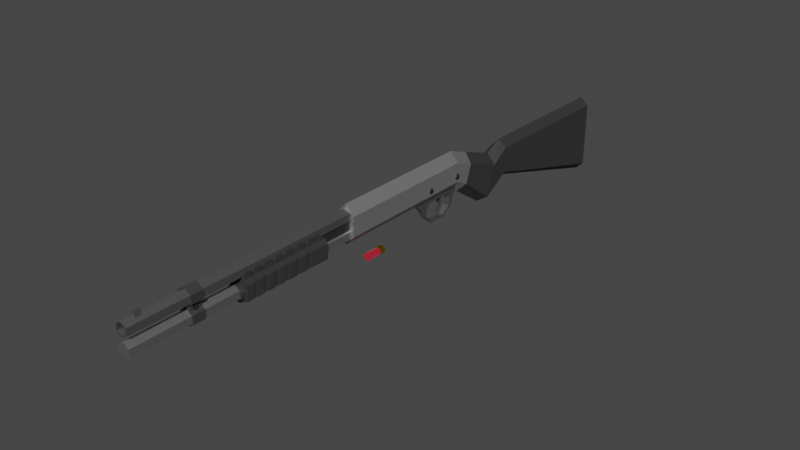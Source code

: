 # Source: shotGun.blend  (saved by Blender 3.5.10; exported with 4.5.12 LTS)
import bpy
from mathutils import Matrix  # noqa: F401  (used for matrix-valued properties, if any)

bpy.ops.wm.read_factory_settings(use_empty=True)
scene = bpy.context.scene
scene.name = 'Scene'

# ---- collections
col_collection = bpy.data.collections.new('Collection'); scene.collection.children.link(col_collection)

# ---- materials (node trees are filled in below, after node groups)
mat_015 = bpy.data.materials.new('Материал.015')
mat_015.use_transparent_shadow = False
mat_021 = bpy.data.materials.new('Материал.021')
mat_021.use_transparent_shadow = False
mat_017 = bpy.data.materials.new('Материал.017')
mat_017.use_transparent_shadow = False
mat_020 = bpy.data.materials.new('Материал.020')
mat_020.use_transparent_shadow = False
mat_019 = bpy.data.materials.new('Материал.019')
mat_019.use_transparent_shadow = False
mat_018 = bpy.data.materials.new('Материал.018')
mat_018.use_transparent_shadow = False
mat_013 = bpy.data.materials.new('Материал.013')
mat_013.use_transparent_shadow = False
mat_010 = bpy.data.materials.new('Материал.010')
mat_010.use_transparent_shadow = False
mat_014 = bpy.data.materials.new('Материал.014')
mat_014.use_transparent_shadow = False
mat_023 = bpy.data.materials.new('Материал.023')
mat_023.use_transparent_shadow = False
mat_022 = bpy.data.materials.new('Материал.022')
mat_022.use_transparent_shadow = False
mat_024 = bpy.data.materials.new('Материал.024')
mat_024.use_transparent_shadow = False
mat_025 = bpy.data.materials.new('Материал.025')
mat_025.use_transparent_shadow = False
mat_016 = bpy.data.materials.new('Материал.016')
mat_016.use_transparent_shadow = False
mat_009 = bpy.data.materials.new('Материал.009')
mat_009.use_transparent_shadow = False
mat_026 = bpy.data.materials.new('Материал.026')
mat_026.use_transparent_shadow = False
mat_027 = bpy.data.materials.new('Материал.027')
mat_027.use_transparent_shadow = False

# ---- material node trees
mat_015.use_nodes = True; mat_015.node_tree.nodes.clear()
_N = mat_015.node_tree.nodes; _L = mat_015.node_tree.links
n0 = _N.new('ShaderNodeBsdfPrincipled'); n0.name = 'Принципиальный BSDF'; n0.location = (10, 300)
n0.distribution = 'GGX'
n0.subsurface_method = 'RANDOM_WALK_SKIN'
n0.inputs[0].default_value = (0.4091, 0.4091, 0.4091, 1.0)
n0.inputs[1].default_value = 1.0
n0.inputs[2].default_value = 0.58
n0.inputs[3].default_value = 1.45
n0.inputs[13].default_value = 0.3182
n0.inputs[27].default_value = (0.0, 0.0, 0.0, 1.0)
n0.inputs[28].default_value = 1.0
n1 = _N.new('ShaderNodeOutputMaterial'); n1.name = 'Вывод материала'; n1.location = (300, 300)
_L.new(n0.outputs[0], n1.inputs[0])
n1.is_active_output = True
mat_021.use_nodes = True; mat_021.node_tree.nodes.clear()
_N = mat_021.node_tree.nodes; _L = mat_021.node_tree.links
n0 = _N.new('ShaderNodeOutputMaterial'); n0.name = 'Вывод материала'; n0.location = (300, 300)
n1 = _N.new('ShaderNodeBsdfPrincipled'); n1.name = 'Принципиальный BSDF'; n1.location = (10, 300)
n1.distribution = 'GGX'
n1.subsurface_method = 'RANDOM_WALK_SKIN'
n1.inputs[0].default_value = (0.1616, 0.1616, 0.1616, 1.0)
n1.inputs[1].default_value = 1.0
n1.inputs[2].default_value = 1.0
n1.inputs[3].default_value = 1.45
n1.inputs[27].default_value = (0.0, 0.0, 0.0, 1.0)
n1.inputs[28].default_value = 1.0
_L.new(n1.outputs[0], n0.inputs[0])
n0.is_active_output = True
mat_017.use_nodes = True; mat_017.node_tree.nodes.clear()
_N = mat_017.node_tree.nodes; _L = mat_017.node_tree.links
n0 = _N.new('ShaderNodeBsdfPrincipled'); n0.name = 'Принципиальный BSDF'; n0.location = (2, 292)
n0.distribution = 'GGX'
n0.subsurface_method = 'RANDOM_WALK_SKIN'
n0.inputs[0].default_value = (0.1274, 0.1274, 0.1274, 1.0)
n0.inputs[1].default_value = 1.0
n0.inputs[2].default_value = 0.7509
n0.inputs[3].default_value = 1.45
n0.inputs[27].default_value = (0.0, 0.0, 0.0, 1.0)
n0.inputs[28].default_value = 1.0
n1 = _N.new('ShaderNodeOutputMaterial'); n1.name = 'Вывод материала'; n1.location = (292, 292)
_L.new(n0.outputs[0], n1.inputs[0])
n1.is_active_output = True
mat_020.use_nodes = True; mat_020.node_tree.nodes.clear()
_N = mat_020.node_tree.nodes; _L = mat_020.node_tree.links
n0 = _N.new('ShaderNodeBsdfPrincipled'); n0.name = 'Принципиальный BSDF'; n0.location = (10, 300)
n0.distribution = 'GGX'
n0.subsurface_method = 'RANDOM_WALK_SKIN'
n0.inputs[0].default_value = (0.1274, 0.1274, 0.1274, 1.0)
n0.inputs[1].default_value = 1.0
n0.inputs[2].default_value = 0.7545
n0.inputs[3].default_value = 1.45
n0.inputs[27].default_value = (0.0, 0.0, 0.0, 1.0)
n0.inputs[28].default_value = 1.0
n1 = _N.new('ShaderNodeOutputMaterial'); n1.name = 'Вывод материала'; n1.location = (300, 300)
_L.new(n0.outputs[0], n1.inputs[0])
n1.is_active_output = True
mat_019.use_nodes = True; mat_019.node_tree.nodes.clear()
_N = mat_019.node_tree.nodes; _L = mat_019.node_tree.links
n0 = _N.new('ShaderNodeBsdfPrincipled'); n0.name = 'Принципиальный BSDF'; n0.location = (10, 300)
n0.distribution = 'GGX'
n0.subsurface_method = 'RANDOM_WALK_SKIN'
n0.inputs[0].default_value = (0.1565, 0.1565, 0.1565, 1.0)
n0.inputs[1].default_value = 1.0
n0.inputs[2].default_value = 0.7545
n0.inputs[3].default_value = 1.45
n0.inputs[27].default_value = (0.0, 0.0, 0.0, 1.0)
n0.inputs[28].default_value = 1.0
n1 = _N.new('ShaderNodeOutputMaterial'); n1.name = 'Вывод материала'; n1.location = (300, 300)
_L.new(n0.outputs[0], n1.inputs[0])
n1.is_active_output = True
mat_018.use_nodes = True; mat_018.node_tree.nodes.clear()
_N = mat_018.node_tree.nodes; _L = mat_018.node_tree.links
n0 = _N.new('ShaderNodeBsdfPrincipled'); n0.name = 'Принципиальный BSDF'; n0.location = (10, 300)
n0.distribution = 'GGX'
n0.subsurface_method = 'RANDOM_WALK_SKIN'
n0.inputs[0].default_value = (0.08813, 0.08813, 0.08813, 1.0)
n0.inputs[1].default_value = 1.0
n0.inputs[2].default_value = 0.7182
n0.inputs[3].default_value = 1.45
n0.inputs[27].default_value = (0.0, 0.0, 0.0, 1.0)
n0.inputs[28].default_value = 1.0
n1 = _N.new('ShaderNodeOutputMaterial'); n1.name = 'Вывод материала'; n1.location = (300, 300)
_L.new(n0.outputs[0], n1.inputs[0])
n1.is_active_output = True
mat_013.use_nodes = True; mat_013.node_tree.nodes.clear()
_N = mat_013.node_tree.nodes; _L = mat_013.node_tree.links
n0 = _N.new('ShaderNodeBsdfPrincipled'); n0.name = 'Принципиальный BSDF'; n0.location = (11, 301)
n0.distribution = 'GGX'
n0.subsurface_method = 'RANDOM_WALK_SKIN'
n0.inputs[0].default_value = (0.5443, 0.5443, 0.5443, 1.0)
n0.inputs[1].default_value = 1.0
n0.inputs[2].default_value = 0.6309
n0.inputs[3].default_value = 1.45
n0.inputs[13].default_value = 0.2927
n0.inputs[27].default_value = (0.0, 0.0, 0.0, 1.0)
n0.inputs[28].default_value = 1.0
n1 = _N.new('ShaderNodeOutputMaterial'); n1.name = 'Вывод материала'; n1.location = (301, 301)
_L.new(n0.outputs[0], n1.inputs[0])
n1.is_active_output = True
mat_010.use_nodes = True; mat_010.node_tree.nodes.clear()
_N = mat_010.node_tree.nodes; _L = mat_010.node_tree.links
n0 = _N.new('ShaderNodeBsdfPrincipled'); n0.name = 'Принципиальный BSDF'; n0.location = (10, 300)
n0.distribution = 'GGX'
n0.subsurface_method = 'RANDOM_WALK_SKIN'
n0.inputs[0].default_value = (0.01484, 0.01484, 0.01484, 1.0)
n0.inputs[2].default_value = 0.7836
n0.inputs[3].default_value = 1.45
n0.inputs[13].default_value = 1.0
n0.inputs[27].default_value = (0.0, 0.0, 0.0, 1.0)
n0.inputs[28].default_value = 1.0
n1 = _N.new('ShaderNodeOutputMaterial'); n1.name = 'Вывод материала'; n1.location = (300, 300)
_L.new(n0.outputs[0], n1.inputs[0])
n1.is_active_output = True
mat_014.use_nodes = True; mat_014.node_tree.nodes.clear()
_N = mat_014.node_tree.nodes; _L = mat_014.node_tree.links
n0 = _N.new('ShaderNodeBsdfPrincipled'); n0.name = 'Принципиальный BSDF'; n0.location = (10, 300)
n0.distribution = 'GGX'
n0.subsurface_method = 'RANDOM_WALK_SKIN'
n0.inputs[0].default_value = (0.3515, 0.3515, 0.3515, 1.0)
n0.inputs[1].default_value = 1.0
n0.inputs[2].default_value = 0.5109
n0.inputs[3].default_value = 1.45
n0.inputs[13].default_value = 0.3545
n0.inputs[27].default_value = (0.0, 0.0, 0.0, 1.0)
n0.inputs[28].default_value = 1.0
n1 = _N.new('ShaderNodeOutputMaterial'); n1.name = 'Вывод материала'; n1.location = (300, 300)
_L.new(n0.outputs[0], n1.inputs[0])
n1.is_active_output = True
mat_023.use_nodes = True; mat_023.node_tree.nodes.clear()
_N = mat_023.node_tree.nodes; _L = mat_023.node_tree.links
n0 = _N.new('ShaderNodeBsdfPrincipled'); n0.name = 'Принципиальный BSDF'; n0.location = (10, 300)
n0.distribution = 'GGX'
n0.subsurface_method = 'RANDOM_WALK_SKIN'
n0.inputs[0].default_value = (0.1089, 0.1089, 0.1089, 1.0)
n0.inputs[1].default_value = 1.0
n0.inputs[3].default_value = 1.45
n0.inputs[27].default_value = (0.0, 0.0, 0.0, 1.0)
n0.inputs[28].default_value = 1.0
n1 = _N.new('ShaderNodeOutputMaterial'); n1.name = 'Вывод материала'; n1.location = (300, 300)
_L.new(n0.outputs[0], n1.inputs[0])
n1.is_active_output = True
mat_022.use_nodes = True; mat_022.node_tree.nodes.clear()
_N = mat_022.node_tree.nodes; _L = mat_022.node_tree.links
n0 = _N.new('ShaderNodeBsdfPrincipled'); n0.name = 'Принципиальный BSDF'; n0.location = (10, 300)
n0.distribution = 'GGX'
n0.subsurface_method = 'RANDOM_WALK_SKIN'
n0.inputs[0].default_value = (0.09219, 0.09219, 0.09219, 1.0)
n0.inputs[1].default_value = 1.0
n0.inputs[3].default_value = 1.45
n0.inputs[27].default_value = (0.0, 0.0, 0.0, 1.0)
n0.inputs[28].default_value = 1.0
n1 = _N.new('ShaderNodeOutputMaterial'); n1.name = 'Вывод материала'; n1.location = (300, 300)
_L.new(n0.outputs[0], n1.inputs[0])
n1.is_active_output = True
mat_024.use_nodes = True; mat_024.node_tree.nodes.clear()
_N = mat_024.node_tree.nodes; _L = mat_024.node_tree.links
n0 = _N.new('ShaderNodeBsdfPrincipled'); n0.name = 'Принципиальный BSDF'; n0.location = (10, 300)
n0.distribution = 'GGX'
n0.subsurface_method = 'RANDOM_WALK_SKIN'
n0.inputs[0].default_value = (0.3505, 0.3505, 0.3505, 1.0)
n0.inputs[1].default_value = 1.0
n0.inputs[3].default_value = 1.45
n0.inputs[13].default_value = 0.5655
n0.inputs[27].default_value = (0.0, 0.0, 0.0, 1.0)
n0.inputs[28].default_value = 1.0
n1 = _N.new('ShaderNodeOutputMaterial'); n1.name = 'Вывод материала'; n1.location = (300, 300)
_L.new(n0.outputs[0], n1.inputs[0])
n1.is_active_output = True
mat_025.use_nodes = True; mat_025.node_tree.nodes.clear()
_N = mat_025.node_tree.nodes; _L = mat_025.node_tree.links
n0 = _N.new('ShaderNodeBsdfPrincipled'); n0.name = 'Принципиальный BSDF'; n0.location = (10, 300)
n0.distribution = 'GGX'
n0.subsurface_method = 'RANDOM_WALK_SKIN'
n0.inputs[0].default_value = (0.1719, 0.1719, 0.1719, 1.0)
n0.inputs[1].default_value = 1.0
n0.inputs[2].default_value = 0.6855
n0.inputs[3].default_value = 1.45
n0.inputs[27].default_value = (0.0, 0.0, 0.0, 1.0)
n0.inputs[28].default_value = 1.0
n1 = _N.new('ShaderNodeOutputMaterial'); n1.name = 'Вывод материала'; n1.location = (300, 300)
_L.new(n0.outputs[0], n1.inputs[0])
n1.is_active_output = True
mat_016.use_nodes = True; mat_016.node_tree.nodes.clear()
_N = mat_016.node_tree.nodes; _L = mat_016.node_tree.links
n0 = _N.new('ShaderNodeBsdfPrincipled'); n0.name = 'Принципиальный BSDF'; n0.location = (10, 300)
n0.distribution = 'GGX'
n0.subsurface_method = 'RANDOM_WALK_SKIN'
n0.inputs[0].default_value = (0.1238, 0.1238, 0.1238, 1.0)
n0.inputs[1].default_value = 1.0
n0.inputs[2].default_value = 0.5873
n0.inputs[3].default_value = 1.45
n0.inputs[27].default_value = (0.0, 0.0, 0.0, 1.0)
n0.inputs[28].default_value = 1.0
n1 = _N.new('ShaderNodeOutputMaterial'); n1.name = 'Вывод материала'; n1.location = (300, 300)
_L.new(n0.outputs[0], n1.inputs[0])
n1.is_active_output = True
mat_009.use_nodes = True; mat_009.node_tree.nodes.clear()
_N = mat_009.node_tree.nodes; _L = mat_009.node_tree.links
n0 = _N.new('ShaderNodeBsdfPrincipled'); n0.name = 'Принципиальный BSDF'; n0.location = (10, 300)
n0.distribution = 'GGX'
n0.subsurface_method = 'RANDOM_WALK_SKIN'
n0.inputs[0].default_value = (0.03077, 0.03077, 0.03077, 1.0)
n0.inputs[2].default_value = 1.0
n0.inputs[3].default_value = 1.45
n0.inputs[27].default_value = (0.0, 0.0, 0.0, 1.0)
n0.inputs[28].default_value = 1.0
n1 = _N.new('ShaderNodeOutputMaterial'); n1.name = 'Вывод материала'; n1.location = (300, 300)
_L.new(n0.outputs[0], n1.inputs[0])
n1.is_active_output = True
mat_026.use_nodes = True; mat_026.node_tree.nodes.clear()
_N = mat_026.node_tree.nodes; _L = mat_026.node_tree.links
n0 = _N.new('ShaderNodeBsdfPrincipled'); n0.name = 'Принципиальный BSDF'; n0.location = (10, 300)
n0.distribution = 'GGX'
n0.subsurface_method = 'RANDOM_WALK_SKIN'
n0.inputs[0].default_value = (0.4636, 0.0, 0.01877, 1.0)
n0.inputs[2].default_value = 1.0
n0.inputs[3].default_value = 1.45
n0.inputs[13].default_value = 0.3182
n0.inputs[24].default_value = 0.2
n0.inputs[27].default_value = (0.0, 0.0, 0.0, 1.0)
n0.inputs[28].default_value = 1.0
n1 = _N.new('ShaderNodeOutputMaterial'); n1.name = 'Вывод материала'; n1.location = (300, 300)
_L.new(n0.outputs[0], n1.inputs[0])
n1.is_active_output = True
mat_027.use_nodes = True; mat_027.node_tree.nodes.clear()
_N = mat_027.node_tree.nodes; _L = mat_027.node_tree.links
n0 = _N.new('ShaderNodeBsdfPrincipled'); n0.name = 'Принципиальный BSDF'; n0.location = (10, 300)
n0.distribution = 'GGX'
n0.subsurface_method = 'RANDOM_WALK_SKIN'
n0.inputs[0].default_value = (0.8, 0.4512, 0.0, 1.0)
n0.inputs[1].default_value = 1.0
n0.inputs[2].default_value = 0.3327
n0.inputs[3].default_value = 1.45
n0.inputs[27].default_value = (0.0, 0.0, 0.0, 1.0)
n0.inputs[28].default_value = 1.0
n1 = _N.new('ShaderNodeOutputMaterial'); n1.name = 'Вывод материала'; n1.location = (300, 300)
_L.new(n0.outputs[0], n1.inputs[0])
n1.is_active_output = True

# ---- world
world_world = bpy.data.worlds.new('World'); scene.world = world_world
world_world.use_nodes = True; world_world.node_tree.nodes.clear()
_N = world_world.node_tree.nodes; _L = world_world.node_tree.links
n0 = _N.new('ShaderNodeOutputWorld'); n0.name = 'World Output'; n0.location = (300, 300)
n1 = _N.new('ShaderNodeBackground'); n1.name = 'Background'; n1.location = (10, 300)
n1.inputs[0].default_value = (0.05088, 0.05088, 0.05088, 1.0)
_L.new(n1.outputs[0], n0.inputs[0])
n0.is_active_output = True
world_world.color = (0.05088, 0.05088, 0.05088)
world_world.use_sun_shadow = False
world_world.sun_shadow_jitter_overblur = 0.0

# ---- meshes
me_003 = bpy.data.meshes.new('Цилиндр.003')
me_003.from_pydata([(0.0, 1.0, -1.0), (0.0, 1.0, 1.0), (0.866, 0.5, -1.0), (0.866, 0.5, 1.0), (0.866, -0.5, -1.0), (0.866, -0.5, 1.0), (0.0, -1.0, -1.0), (0.0, -1.0, 1.0), (-0.866, -0.5, -1.0), (-0.866, -0.5, 1.0), (-0.866, 0.5, -1.0), (-0.866, 0.5, 1.0)], [], [(0, 1, 3, 2), (2, 3, 5, 4), (4, 5, 7, 6), (6, 7, 9, 8), (3, 1, 11, 9, 7, 5), (8, 9, 11, 10), (10, 11, 1, 0), (0, 2, 4, 6, 8, 10)])
_uv = me_003.uv_layers.new(name='UVКарта')
_uv.uv.foreach_set('vector', [1.0, 0.5, 1.0, 1.0, 0.8333, 1.0, 0.8333, 0.5, 0.8333, 0.5, 0.8333, 1.0, 0.6667, 1.0, 0.6667, 0.5, 0.6667, 0.5, 0.6667, 1.0, 0.5, 1.0, 0.5, 0.5, 0.5, 0.5, 0.5, 1.0, 0.3333, 1.0, 0.3333, 0.5, 0.4578, 0.37, 0.25, 0.49, 0.04215, 0.37, 0.04215, 0.13, 0.25, 0.01, 0.4578, 0.13, 0.3333, 0.5, 0.3333, 1.0, 0.1667, 1.0, 0.1667, 0.5, 0.1667, 0.5, 0.1667, 1.0, -8.941e-08, 1.0, -8.941e-08, 0.5, 0.75, 0.49, 0.9578, 0.37, 0.9578, 0.13, 0.75, 0.01, 0.5422, 0.13, 0.5422, 0.37])
me_003.materials.append(mat_015)
me_003.update()
me_008 = bpy.data.meshes.new('Куб.008')
me_008.from_pydata([(-1.0, -1.0, -1.0), (-0.3264, -1.0, 1.0), (-1.0, 1.0, -1.0), (-0.3264, 1.0, 1.0), (1.0, -1.0, -1.0), (0.3209, -1.0, 1.0), (1.0, 1.0, -1.0), (0.3209, 1.0, 1.0)], [], [(0, 1, 3, 2), (2, 3, 7, 6), (6, 7, 5, 4), (4, 5, 1, 0), (2, 6, 4, 0), (7, 3, 1, 5)])
_uv = me_008.uv_layers.new(name='UVКарта')
_uv.uv.foreach_set('vector', [0.375, 0.0, 0.625, 0.0, 0.625, 0.25, 0.375, 0.25, 0.375, 0.25, 0.625, 0.25, 0.625, 0.5, 0.375, 0.5, 0.375, 0.5, 0.625, 0.5, 0.625, 0.75, 0.375, 0.75, 0.375, 0.75, 0.625, 0.75, 0.625, 1.0, 0.375, 1.0, 0.125, 0.5, 0.375, 0.5, 0.375, 0.75, 0.125, 0.75, 0.625, 0.5, 0.875, 0.5, 0.875, 0.75, 0.625, 0.75])
me_008.materials.append(mat_021)
me_008.update()
me_004 = bpy.data.meshes.new('Цилиндр.004')
me_004.from_pydata([(0.0, 1.0, -1.0), (0.0, 1.0, 1.0), (0.866, 0.5, -1.0), (0.866, 0.5, 1.0), (0.866, -0.5, -1.0), (0.866, -0.5, 1.0), (0.0, -1.0, -1.0), (0.0, -1.0, 1.0), (-0.866, -0.5, -1.0), (-0.866, -0.5, 1.0), (-0.866, 0.5, -1.0), (-0.866, 0.5, 1.0)], [], [(0, 1, 3, 2), (2, 3, 5, 4), (4, 5, 7, 6), (6, 7, 9, 8), (3, 1, 11, 9, 7, 5), (8, 9, 11, 10), (10, 11, 1, 0), (0, 2, 4, 6, 8, 10)])
_uv = me_004.uv_layers.new(name='UVКарта')
_uv.uv.foreach_set('vector', [1.0, 0.5, 1.0, 1.0, 0.8333, 1.0, 0.8333, 0.5, 0.8333, 0.5, 0.8333, 1.0, 0.6667, 1.0, 0.6667, 0.5, 0.6667, 0.5, 0.6667, 1.0, 0.5, 1.0, 0.5, 0.5, 0.5, 0.5, 0.5, 1.0, 0.3333, 1.0, 0.3333, 0.5, 0.4578, 0.37, 0.25, 0.49, 0.04215, 0.37, 0.04215, 0.13, 0.25, 0.01, 0.4578, 0.13, 0.3333, 0.5, 0.3333, 1.0, 0.1667, 1.0, 0.1667, 0.5, 0.1667, 0.5, 0.1667, 1.0, -8.941e-08, 1.0, -8.941e-08, 0.5, 0.75, 0.49, 0.9578, 0.37, 0.9578, 0.13, 0.75, 0.01, 0.5422, 0.13, 0.5422, 0.37])
me_004.materials.append(mat_017)
me_004.update()
me_005 = bpy.data.meshes.new('Цилиндр.005')
me_005.from_pydata([(0.0, 1.0, -1.0), (0.0, 1.0, 1.0), (0.866, 0.5, -1.0), (0.866, 0.5, 1.0), (0.866, -0.5, -1.0), (0.866, -0.5, 1.0), (0.0, -1.0, -1.0), (0.0, -1.0, 1.0), (-0.866, -0.5, -1.0), (-0.866, -0.5, 1.0), (-0.866, 0.5, -1.0), (-0.866, 0.5, 1.0)], [], [(0, 1, 3, 2), (2, 3, 5, 4), (4, 5, 7, 6), (6, 7, 9, 8), (3, 1, 11, 9, 7, 5), (8, 9, 11, 10), (10, 11, 1, 0), (0, 2, 4, 6, 8, 10)])
_uv = me_005.uv_layers.new(name='UVКарта')
_uv.uv.foreach_set('vector', [1.0, 0.5, 1.0, 1.0, 0.8333, 1.0, 0.8333, 0.5, 0.8333, 0.5, 0.8333, 1.0, 0.6667, 1.0, 0.6667, 0.5, 0.6667, 0.5, 0.6667, 1.0, 0.5, 1.0, 0.5, 0.5, 0.5, 0.5, 0.5, 1.0, 0.3333, 1.0, 0.3333, 0.5, 0.4578, 0.37, 0.25, 0.49, 0.04215, 0.37, 0.04215, 0.13, 0.25, 0.01, 0.4578, 0.13, 0.3333, 0.5, 0.3333, 1.0, 0.1667, 1.0, 0.1667, 0.5, 0.1667, 0.5, 0.1667, 1.0, -8.941e-08, 1.0, -8.941e-08, 0.5, 0.75, 0.49, 0.9578, 0.37, 0.9578, 0.13, 0.75, 0.01, 0.5422, 0.13, 0.5422, 0.37])
me_005.materials.append(mat_020)
me_005.update()
me_009 = bpy.data.meshes.new('Куб.009')
me_009.from_pydata([(-1.0, -1.0, -1.0), (-1.0, -1.0, 1.0), (-1.0, 1.0, -1.0), (-1.0, 1.0, 1.0), (1.0, -1.0, -1.0), (1.0, -1.0, 1.0), (1.0, 1.0, -1.0), (1.0, 1.0, 1.0)], [], [(0, 1, 3, 2), (2, 3, 7, 6), (6, 7, 5, 4), (4, 5, 1, 0), (2, 6, 4, 0), (7, 3, 1, 5)])
_uv = me_009.uv_layers.new(name='UVКарта')
_uv.uv.foreach_set('vector', [0.375, 0.0, 0.625, 0.0, 0.625, 0.25, 0.375, 0.25, 0.375, 0.25, 0.625, 0.25, 0.625, 0.5, 0.375, 0.5, 0.375, 0.5, 0.625, 0.5, 0.625, 0.75, 0.375, 0.75, 0.375, 0.75, 0.625, 0.75, 0.625, 1.0, 0.375, 1.0, 0.125, 0.5, 0.375, 0.5, 0.375, 0.75, 0.125, 0.75, 0.625, 0.5, 0.875, 0.5, 0.875, 0.75, 0.625, 0.75])
me_009.materials.append(mat_019)
me_009.update()
me_006 = bpy.data.meshes.new('Цилиндр.006')
me_006.from_pydata([(0.0, 1.0, -1.0), (0.0, 1.0, 1.0), (0.866, 0.5, -1.0), (0.866, 0.5, 1.0), (0.866, -0.5, -1.0), (0.866, -0.5, 1.0), (0.0, -1.0, -1.0), (0.0, -1.0, 1.0), (-0.866, -0.5, -1.0), (-0.866, -0.5, 1.0), (-0.866, 0.5, -1.0), (-0.866, 0.5, 1.0)], [], [(0, 1, 3, 2), (2, 3, 5, 4), (4, 5, 7, 6), (6, 7, 9, 8), (3, 1, 11, 9, 7, 5), (8, 9, 11, 10), (10, 11, 1, 0), (0, 2, 4, 6, 8, 10)])
_uv = me_006.uv_layers.new(name='UVКарта')
_uv.uv.foreach_set('vector', [1.0, 0.5, 1.0, 1.0, 0.8333, 1.0, 0.8333, 0.5, 0.8333, 0.5, 0.8333, 1.0, 0.6667, 1.0, 0.6667, 0.5, 0.6667, 0.5, 0.6667, 1.0, 0.5, 1.0, 0.5, 0.5, 0.5, 0.5, 0.5, 1.0, 0.3333, 1.0, 0.3333, 0.5, 0.4578, 0.37, 0.25, 0.49, 0.04215, 0.37, 0.04215, 0.13, 0.25, 0.01, 0.4578, 0.13, 0.3333, 0.5, 0.3333, 1.0, 0.1667, 1.0, 0.1667, 0.5, 0.1667, 0.5, 0.1667, 1.0, -8.941e-08, 1.0, -8.941e-08, 0.5, 0.75, 0.49, 0.9578, 0.37, 0.9578, 0.13, 0.75, 0.01, 0.5422, 0.13, 0.5422, 0.37])
me_006.materials.append(mat_018)
me_006.update()
me_007 = bpy.data.meshes.new('Цилиндр.007')
me_007.from_pydata([(3.919e-07, 0.531, -1.109), (0.0, 1.0, 1.0), (0.866, 0.0668, -1.069), (0.866, 0.5, 1.0), (0.866, -0.8615, -0.9899), (0.866, -0.5, 1.0), (3.919e-07, -1.326, -0.9503), (0.0, -1.0, 1.0), (-0.866, -0.8615, -0.9899), (-0.866, -0.5, 1.0), (-0.866, 0.0668, -1.069), (-0.866, 0.5, 1.0), (0.0, 1.0, -0.8115), (0.866, 0.5, -0.8115), (0.866, -0.5, -0.8115), (0.0, -1.0, -0.8115), (-0.866, -0.5, -0.8115), (-0.866, 0.5, -0.8115), (0.0, 1.0, 0.3596), (0.866, 0.5, 0.3596), (0.866, -0.5, 0.3596), (0.0, -1.0, 0.3596), (-0.866, -0.5, 0.3596), (-0.866, 0.5, 0.3596), (0.0, 1.0, 0.9232), (0.866, 0.5, 0.9232), (0.866, -0.5, 0.9232), (0.0, -1.0, 0.9232), (-0.866, -0.5, 0.9232), (-0.866, 0.5, 0.9232), (-0.866, -0.2297, -1.03), (-0.866, 0.1676, 1.0), (-0.866, 0.1676, -0.8115), (-0.866, 0.1676, 0.3596), (-0.866, 0.1676, 0.9232), (-0.433, 0.2989, -1.089), (-0.433, 0.75, 1.0), (-0.433, 0.75, -0.8115), (-0.433, 0.75, 0.3596), (-0.433, 0.75, 0.9232), (-0.7117, 0.4749, 0.9232), (-0.7117, 0.4749, 0.3596), (-0.7117, 0.1425, 0.3596), (-0.7117, 0.1425, 0.9232), (-0.2787, 0.7249, 0.3596), (-0.2787, 0.7249, 0.9232)], [], [(24, 1, 3, 25), (25, 3, 5, 26), (26, 5, 7, 27), (27, 7, 9, 28), (3, 1, 36, 11, 31, 9, 7, 5), (34, 31, 11, 29), (39, 36, 1, 24), (0, 2, 4, 6, 8, 30, 10, 35), (35, 37, 12, 0), (30, 32, 17, 10), (6, 15, 16, 8), (4, 14, 15, 6), (2, 13, 14, 4), (0, 12, 13, 2), (37, 38, 18, 12), (32, 33, 23, 17), (15, 21, 22, 16), (14, 20, 21, 15), (13, 19, 20, 14), (12, 18, 19, 13), (38, 39, 24, 18), (33, 34, 43, 42), (21, 27, 28, 22), (20, 26, 27, 21), (19, 25, 26, 20), (18, 24, 25, 19), (22, 28, 34, 33), (16, 22, 33, 32), (8, 16, 32, 30), (28, 9, 31, 34), (23, 33, 42, 41), (17, 23, 38, 37), (10, 17, 37, 35), (29, 11, 36, 39), (42, 43, 40, 41), (41, 40, 45, 44), (39, 38, 44, 45), (38, 23, 41, 44), (34, 29, 40, 43), (29, 39, 45, 40)])
_uv = me_007.uv_layers.new(name='UVКарта')
_uv.uv.foreach_set('vector', [1.0, 0.9375, 1.0, 1.0, 0.8333, 1.0, 0.8333, 0.9375, 0.8333, 0.9375, 0.8333, 1.0, 0.6667, 1.0, 0.6667, 0.9375, 0.6667, 0.9375, 0.6667, 1.0, 0.5, 1.0, 0.5, 0.9375, 0.5, 0.9375, 0.5, 1.0, 0.3333, 1.0, 0.3333, 0.9375, 0.4578, 0.37, 0.25, 0.49, 0.1461, 0.43, 0.04215, 0.37, 0.04215, 0.25, 0.04215, 0.13, 0.25, 0.01, 0.4578, 0.13, 0.25, 0.9375, 0.25, 1.0, 0.1667, 1.0, 0.1667, 0.9375, 0.08333, 0.9375, 0.08333, 1.0, -8.941e-08, 1.0, -8.941e-08, 0.9375, 0.75, 0.49, 0.9578, 0.37, 0.9578, 0.13, 0.75, 0.01, 0.5422, 0.13, 0.5422, 0.25, 0.5422, 0.37, 0.6461, 0.43, 0.08333, 0.5, 0.08333, 0.75, -8.941e-08, 0.75, -8.941e-08, 0.5, 0.25, 0.5, 0.25, 0.75, 0.1667, 0.75, 0.1667, 0.5, 0.5, 0.5, 0.5, 0.75, 0.3333, 0.75, 0.3333, 0.5, 0.6667, 0.5, 0.6667, 0.75, 0.5, 0.75, 0.5, 0.5, 0.8333, 0.5, 0.8333, 0.75, 0.6667, 0.75, 0.6667, 0.5, 1.0, 0.5, 1.0, 0.75, 0.8333, 0.75, 0.8333, 0.5, 0.08333, 0.75, 0.08333, 0.875, -8.941e-08, 0.875, -8.941e-08, 0.75, 0.25, 0.75, 0.25, 0.875, 0.1667, 0.875, 0.1667, 0.75, 0.5, 0.75, 0.5, 0.875, 0.3333, 0.875, 0.3333, 0.75, 0.6667, 0.75, 0.6667, 0.875, 0.5, 0.875, 0.5, 0.75, 0.8333, 0.75, 0.8333, 0.875, 0.6667, 0.875, 0.6667, 0.75, 1.0, 0.75, 1.0, 0.875, 0.8333, 0.875, 0.8333, 0.75, 0.08333, 0.875, 0.08333, 0.9375, -8.941e-08, 0.9375, -8.941e-08, 0.875, 0.25, 0.875, 0.25, 0.9375, 0.25, 0.9375, 0.25, 0.875, 0.5, 0.875, 0.5, 0.9375, 0.3333, 0.9375, 0.3333, 0.875, 0.6667, 0.875, 0.6667, 0.9375, 0.5, 0.9375, 0.5, 0.875, 0.8333, 0.875, 0.8333, 0.9375, 0.6667, 0.9375, 0.6667, 0.875, 1.0, 0.875, 1.0, 0.9375, 0.8333, 0.9375, 0.8333, 0.875, 0.3333, 0.875, 0.3333, 0.9375, 0.25, 0.9375, 0.25, 0.875, 0.3333, 0.75, 0.3333, 0.875, 0.25, 0.875, 0.25, 0.75, 0.3333, 0.5, 0.3333, 0.75, 0.25, 0.75, 0.25, 0.5, 0.3333, 0.9375, 0.3333, 1.0, 0.25, 1.0, 0.25, 0.9375, 0.1667, 0.875, 0.25, 0.875, 0.25, 0.875, 0.1667, 0.875, 0.1667, 0.75, 0.1667, 0.875, 0.08333, 0.875, 0.08333, 0.75, 0.1667, 0.5, 0.1667, 0.75, 0.08333, 0.75, 0.08333, 0.5, 0.1667, 0.9375, 0.1667, 1.0, 0.08333, 1.0, 0.08333, 0.9375, 0.25, 0.875, 0.25, 0.9375, 0.1667, 0.9375, 0.1667, 0.875, 0.1667, 0.875, 0.1667, 0.9375, 0.08333, 0.9375, 0.08333, 0.875, 0.08333, 0.9375, 0.08333, 0.875, 0.08333, 0.875, 0.08333, 0.9375, 0.08333, 0.875, 0.1667, 0.875, 0.1667, 0.875, 0.08333, 0.875, 0.25, 0.9375, 0.1667, 0.9375, 0.1667, 0.9375, 0.25, 0.9375, 0.1667, 0.9375, 0.08333, 0.9375, 0.08333, 0.9375, 0.1667, 0.9375])
me_007.materials.append(mat_013)
me_007.update()
me_008_1 = bpy.data.meshes.new('Цилиндр.008')
me_008_1.from_pydata([(-6.903e-08, 1.86, -1.202), (1.397e-07, 3.34, 1.0), (1.038, 1.513, -1.172), (0.8121, 2.962, 1.0), (1.038, -0.06213, -1.048), (0.8121, -0.5568, 1.0), (-6.95e-07, -0.5173, -1.019), (5.37e-07, -0.9475, 1.0), (-1.038, 0.1328, -1.113), (-0.8121, -0.5568, 1.0), (-1.038, 1.284, -1.172), (-0.8121, 2.962, 1.0), (0.0, 1.0, -0.8115), (0.866, 0.7284, -0.8115), (0.866, -0.6206, -0.8115), (0.0, -1.0, -0.8115), (-0.866, -0.5, -0.8115), (-0.866, 0.5, -0.8115), (-2.351e-06, 0.6818, -1.598), (0.8623, 0.2151, -1.558), (0.8623, -0.7097, -1.479), (-1.443e-06, -1.179, -1.441), (-0.8623, -0.708, -1.479), (-0.8623, 0.2188, -1.558)], [], [(12, 1, 3, 13), (13, 3, 5, 14), (14, 5, 7, 15), (15, 7, 9, 16), (3, 1, 11, 9, 7, 5), (16, 9, 11, 17), (17, 11, 1, 12), (0, 2, 19, 18), (10, 17, 12, 0), (8, 16, 17, 10), (6, 15, 16, 8), (4, 14, 15, 6), (2, 13, 14, 4), (0, 12, 13, 2), (18, 19, 20, 21, 22, 23), (4, 6, 21, 20), (10, 0, 18, 23), (6, 8, 22, 21), (2, 4, 20, 19), (8, 10, 23, 22)])
_uv = me_008_1.uv_layers.new(name='UVКарта')
_uv.uv.foreach_set('vector', [1.0, 0.75, 1.0, 1.0, 0.8333, 1.0, 0.8333, 0.75, 0.8333, 0.75, 0.8333, 1.0, 0.6667, 1.0, 0.6667, 0.75, 0.6667, 0.75, 0.6667, 1.0, 0.5, 1.0, 0.5, 0.75, 0.5, 0.75, 0.5, 1.0, 0.3333, 1.0, 0.3333, 0.75, 0.4578, 0.37, 0.25, 0.49, 0.04215, 0.37, 0.04215, 0.13, 0.25, 0.01, 0.4578, 0.13, 0.3333, 0.75, 0.3333, 1.0, 0.1667, 1.0, 0.1667, 0.75, 0.1667, 0.75, 0.1667, 1.0, -8.941e-08, 1.0, -8.941e-08, 0.75, 1.0, 0.5, 0.8333, 0.5, 0.8333, 0.5, 1.0, 0.5, 0.1667, 0.5, 0.1667, 0.75, -8.941e-08, 0.75, -8.941e-08, 0.5, 0.3333, 0.5, 0.3333, 0.75, 0.1667, 0.75, 0.1667, 0.5, 0.5, 0.5, 0.5, 0.75, 0.3333, 0.75, 0.3333, 0.5, 0.6667, 0.5, 0.6667, 0.75, 0.5, 0.75, 0.5, 0.5, 0.8333, 0.5, 0.8333, 0.75, 0.6667, 0.75, 0.6667, 0.5, 1.0, 0.5, 1.0, 0.75, 0.8333, 0.75, 0.8333, 0.5, 0.75, 0.49, 0.9578, 0.37, 0.9578, 0.13, 0.75, 0.01, 0.5422, 0.13, 0.5422, 0.37, 0.6667, 0.5, 0.5, 0.5, 0.5, 0.5, 0.6667, 0.5, 0.1667, 0.5, -8.941e-08, 0.5, -8.941e-08, 0.5, 0.1667, 0.5, 0.5, 0.5, 0.3333, 0.5, 0.3333, 0.5, 0.5, 0.5, 0.8333, 0.5, 0.6667, 0.5, 0.6667, 0.5, 0.8333, 0.5, 0.3333, 0.5, 0.1667, 0.5, 0.1667, 0.5, 0.3333, 0.5])
me_008_1.materials.append(mat_010)
me_008_1.update()
me_009_1 = bpy.data.meshes.new('Цилиндр.009')
me_009_1.from_pydata([(0.0, 1.0, -1.0), (0.0, 0.7182, 1.0), (0.866, 0.5, -1.0), (0.622, 0.3591, 1.0), (0.866, -0.5, -1.0), (0.622, -0.3591, 1.0), (0.0, -1.0, -1.0), (0.0, -0.7182, 1.0), (-0.866, -0.5, -1.0), (-0.622, -0.3591, 1.0), (-0.866, 0.5, -1.0), (-0.622, 0.3591, 1.0), (0.866, 0.5, 1.0), (0.0, 1.0, 1.0), (0.866, -0.5, 1.0), (0.0, -1.0, 1.0), (-0.866, -0.5, 1.0), (-0.866, 0.5, 1.0), (0.622, 0.3591, 0.8026), (0.0, 0.7182, 0.8026), (0.622, -0.3591, 0.8026), (0.0, -0.7182, 0.8026), (-0.622, -0.3591, 0.8026), (-0.622, 0.3591, 0.8026)], [], [(0, 13, 12, 2), (2, 12, 14, 4), (4, 14, 15, 6), (6, 15, 16, 8), (11, 9, 22, 23), (8, 16, 17, 10), (10, 17, 13, 0), (0, 2, 4, 6, 8, 10), (1, 3, 12, 13), (3, 5, 14, 12), (5, 7, 15, 14), (7, 9, 16, 15), (9, 11, 17, 16), (11, 1, 13, 17), (18, 19, 23, 22, 21, 20), (7, 5, 20, 21), (3, 1, 19, 18), (1, 11, 23, 19), (9, 7, 21, 22), (5, 3, 18, 20)])
_uv = me_009_1.uv_layers.new(name='UVКарта')
_uv.uv.foreach_set('vector', [1.0, 0.5, 1.0, 1.0, 0.8333, 1.0, 0.8333, 0.5, 0.8333, 0.5, 0.8333, 1.0, 0.6667, 1.0, 0.6667, 0.5, 0.6667, 0.5, 0.6667, 1.0, 0.5, 1.0, 0.5, 0.5, 0.5, 0.5, 0.5, 1.0, 0.3333, 1.0, 0.3333, 0.5, 0.1007, 0.3362, 0.1007, 0.1638, 0.1007, 0.1638, 0.1007, 0.3362, 0.3333, 0.5, 0.3333, 1.0, 0.1667, 1.0, 0.1667, 0.5, 0.1667, 0.5, 0.1667, 1.0, -8.941e-08, 1.0, -8.941e-08, 0.5, 0.75, 0.49, 0.9578, 0.37, 0.9578, 0.13, 0.75, 0.01, 0.5422, 0.13, 0.5422, 0.37, 0.25, 0.4224, 0.3993, 0.3362, 0.4578, 0.37, 0.25, 0.49, 0.3993, 0.3362, 0.3993, 0.1638, 0.4578, 0.13, 0.4578, 0.37, 0.3993, 0.1638, 0.25, 0.07764, 0.25, 0.01, 0.4578, 0.13, 0.25, 0.07764, 0.1007, 0.1638, 0.04215, 0.13, 0.25, 0.01, 0.1007, 0.1638, 0.1007, 0.3362, 0.04215, 0.37, 0.04215, 0.13, 0.1007, 0.3362, 0.25, 0.4224, 0.25, 0.49, 0.04215, 0.37, 0.3993, 0.3362, 0.25, 0.4224, 0.1007, 0.3362, 0.1007, 0.1638, 0.25, 0.07764, 0.3993, 0.1638, 0.25, 0.07764, 0.3993, 0.1638, 0.3993, 0.1638, 0.25, 0.07764, 0.3993, 0.3362, 0.25, 0.4224, 0.25, 0.4224, 0.3993, 0.3362, 0.25, 0.4224, 0.1007, 0.3362, 0.1007, 0.3362, 0.25, 0.4224, 0.1007, 0.1638, 0.25, 0.07764, 0.25, 0.07764, 0.1007, 0.1638, 0.3993, 0.1638, 0.3993, 0.3362, 0.3993, 0.3362, 0.3993, 0.1638])
me_009_1.materials.append(mat_014)
me_009_1.update()
me_010 = bpy.data.meshes.new('Цилиндр.010')
me_010.from_pydata([(0.0, 1.0, -1.0), (0.0, 1.0, 1.0), (0.866, 0.5, -1.0), (0.866, 0.5, 1.0), (0.866, -0.5, -1.0), (0.866, -0.5, 1.0), (0.0, -1.0, -1.0), (0.0, -1.0, 1.0), (-0.866, -0.5, -1.0), (-0.866, -0.5, 1.0), (-0.866, 0.5, -1.0), (-0.866, 0.5, 1.0)], [], [(0, 1, 3, 2), (2, 3, 5, 4), (4, 5, 7, 6), (6, 7, 9, 8), (3, 1, 11, 9, 7, 5), (8, 9, 11, 10), (10, 11, 1, 0), (0, 2, 4, 6, 8, 10)])
_uv = me_010.uv_layers.new(name='UVКарта')
_uv.uv.foreach_set('vector', [1.0, 0.5, 1.0, 1.0, 0.8333, 1.0, 0.8333, 0.5, 0.8333, 0.5, 0.8333, 1.0, 0.6667, 1.0, 0.6667, 0.5, 0.6667, 0.5, 0.6667, 1.0, 0.5, 1.0, 0.5, 0.5, 0.5, 0.5, 0.5, 1.0, 0.3333, 1.0, 0.3333, 0.5, 0.4578, 0.37, 0.25, 0.49, 0.04215, 0.37, 0.04215, 0.13, 0.25, 0.01, 0.4578, 0.13, 0.3333, 0.5, 0.3333, 1.0, 0.1667, 1.0, 0.1667, 0.5, 0.1667, 0.5, 0.1667, 1.0, -8.941e-08, 1.0, -8.941e-08, 0.5, 0.75, 0.49, 0.9578, 0.37, 0.9578, 0.13, 0.75, 0.01, 0.5422, 0.13, 0.5422, 0.37])
me_010.materials.append(mat_023)
me_010.update()
me_011 = bpy.data.meshes.new('Цилиндр.011')
me_011.from_pydata([(0.0, 1.0, -1.0), (0.0, 1.0, 1.0), (0.866, 0.5, -1.0), (0.866, 0.5, 1.0), (0.866, -0.5, -1.0), (0.866, -0.5, 1.0), (0.0, -1.0, -1.0), (0.0, -1.0, 1.0), (-0.866, -0.5, -1.0), (-0.866, -0.5, 1.0), (-0.866, 0.5, -1.0), (-0.866, 0.5, 1.0)], [], [(0, 1, 3, 2), (2, 3, 5, 4), (4, 5, 7, 6), (6, 7, 9, 8), (3, 1, 11, 9, 7, 5), (8, 9, 11, 10), (10, 11, 1, 0), (0, 2, 4, 6, 8, 10)])
_uv = me_011.uv_layers.new(name='UVКарта')
_uv.uv.foreach_set('vector', [1.0, 0.5, 1.0, 1.0, 0.8333, 1.0, 0.8333, 0.5, 0.8333, 0.5, 0.8333, 1.0, 0.6667, 1.0, 0.6667, 0.5, 0.6667, 0.5, 0.6667, 1.0, 0.5, 1.0, 0.5, 0.5, 0.5, 0.5, 0.5, 1.0, 0.3333, 1.0, 0.3333, 0.5, 0.4578, 0.37, 0.25, 0.49, 0.04215, 0.37, 0.04215, 0.13, 0.25, 0.01, 0.4578, 0.13, 0.3333, 0.5, 0.3333, 1.0, 0.1667, 1.0, 0.1667, 0.5, 0.1667, 0.5, 0.1667, 1.0, -8.941e-08, 1.0, -8.941e-08, 0.5, 0.75, 0.49, 0.9578, 0.37, 0.9578, 0.13, 0.75, 0.01, 0.5422, 0.13, 0.5422, 0.37])
me_011.materials.append(mat_022)
me_011.update()
me_010_1 = bpy.data.meshes.new('Куб.010')
me_010_1.from_pydata([(-0.8346, 0.01495, -0.5169), (-1.0, 0.6821, 1.0), (-0.8346, 0.07444, -0.6183), (-1.0, 1.0, 1.0), (0.8346, 0.01495, -0.5169), (1.0, 0.6821, 1.0), (0.8346, 0.07444, -0.6183), (1.0, 1.0, 1.0), (-1.0, 0.4261, 0.5227), (-1.0, 0.8831, 0.5227), (1.0, 0.8831, 0.5227), (1.0, 0.4261, 0.5227), (-1.0, -1.697, 0.5227), (-1.0, -1.697, 1.0), (1.0, -1.697, 1.0), (1.0, -1.697, 0.5227), (-1.0, 0.6761, 0.1921), (1.0, 0.6761, 0.1946), (1.0, 0.4931, 0.2517), (-1.0, 0.4931, 0.2542), (-1.0, 0.5605, -0.2012), (1.0, 0.5605, -0.2012), (1.0, 0.4237, -0.1706), (-1.0, 0.4237, -0.1706), (-0.8346, -0.8053, -0.6045), (-0.8346, -0.8245, -0.504), (0.8346, -0.8053, -0.6045), (0.8346, -0.8245, -0.504), (-0.8346, -1.277, -0.1347), (-0.8346, -1.177, -0.1108), (0.8346, -1.277, -0.1347), (0.8346, -1.177, -0.1108), (-1.034, -1.444, 0.2188), (-1.034, -1.176, 0.218), (1.006, -1.444, 0.2188), (1.006, -1.176, 0.218), (-1.008, -1.977, 0.7763), (-1.008, -0.866, 0.7757), (1.008, -1.977, 0.7763), (1.008, -0.866, 0.7757)], [], [(8, 1, 3, 9), (9, 3, 7, 10), (10, 7, 5, 11), (8, 11, 15, 12), (0, 2, 24, 25), (7, 3, 1, 5), (18, 11, 8, 19), (17, 10, 11, 18), (16, 9, 10, 17), (19, 8, 9, 16), (15, 14, 13, 12), (1, 8, 12, 13), (11, 5, 14, 15), (5, 1, 13, 14), (23, 19, 16, 20), (20, 16, 17, 21), (21, 17, 18, 22), (22, 18, 19, 23), (4, 22, 23, 0), (6, 21, 22, 4), (2, 20, 21, 6), (0, 23, 20, 2), (25, 24, 28, 29), (6, 4, 27, 26), (4, 0, 25, 27), (2, 6, 26, 24), (31, 29, 33, 35), (27, 25, 29, 31), (24, 26, 30, 28), (26, 27, 31, 30), (34, 35, 39, 38), (28, 30, 34, 32), (30, 31, 35, 34), (29, 28, 32, 33), (36, 38, 39, 37), (33, 32, 36, 37), (35, 33, 37, 39), (32, 34, 38, 36)])
_uv = me_010_1.uv_layers.new(name='UVКарта')
_uv.uv.foreach_set('vector', [0.5, 0.0, 0.625, 0.0, 0.625, 0.25, 0.5, 0.25, 0.5, 0.25, 0.625, 0.25, 0.625, 0.5, 0.5, 0.5, 0.5, 0.5, 0.625, 0.5, 0.625, 0.75, 0.5, 0.75, 0.5, 1.0, 0.5, 0.75, 0.5, 0.75, 0.5, 1.0, 0.375, 0.0, 0.375, 0.25, 0.375, 0.25, 0.375, 0.0, 0.625, 0.5, 0.875, 0.5, 0.875, 0.75, 0.625, 0.75, 0.4375, 0.75, 0.5, 0.75, 0.5, 1.0, 0.4375, 1.0, 0.4375, 0.5, 0.5, 0.5, 0.5, 0.75, 0.4375, 0.75, 0.4375, 0.25, 0.5, 0.25, 0.5, 0.5, 0.4375, 0.5, 0.4375, 0.0, 0.5, 0.0, 0.5, 0.25, 0.4375, 0.25, 0.5, 0.75, 0.625, 0.75, 0.625, 1.0, 0.5, 1.0, 0.625, 0.0, 0.5, 0.0, 0.5, 0.0, 0.625, 0.0, 0.5, 0.75, 0.625, 0.75, 0.625, 0.75, 0.5, 0.75, 0.625, 0.75, 0.875, 0.75, 0.875, 0.75, 0.625, 0.75, 0.4062, 0.0, 0.4375, 0.0, 0.4375, 0.25, 0.4062, 0.25, 0.4062, 0.25, 0.4375, 0.25, 0.4375, 0.5, 0.4062, 0.5, 0.4062, 0.5, 0.4375, 0.5, 0.4375, 0.75, 0.4062, 0.75, 0.4062, 0.75, 0.4375, 0.75, 0.4375, 1.0, 0.4062, 1.0, 0.375, 0.75, 0.4062, 0.75, 0.4062, 1.0, 0.375, 1.0, 0.375, 0.5, 0.4062, 0.5, 0.4062, 0.75, 0.375, 0.75, 0.375, 0.25, 0.4062, 0.25, 0.4062, 0.5, 0.375, 0.5, 0.375, 0.0, 0.4062, 0.0, 0.4062, 0.25, 0.375, 0.25, 0.375, 0.0, 0.375, 0.25, 0.375, 0.25, 0.375, 0.0, 0.375, 0.5, 0.375, 0.75, 0.375, 0.75, 0.375, 0.5, 0.375, 0.75, 0.375, 1.0, 0.375, 1.0, 0.375, 0.75, 0.375, 0.25, 0.375, 0.5, 0.375, 0.5, 0.375, 0.25, 0.375, 0.75, 0.375, 1.0, 0.375, 1.0, 0.375, 0.75, 0.375, 0.75, 0.375, 1.0, 0.375, 1.0, 0.375, 0.75, 0.375, 0.25, 0.375, 0.5, 0.375, 0.5, 0.375, 0.25, 0.375, 0.5, 0.375, 0.75, 0.375, 0.75, 0.375, 0.5, 0.375, 0.5, 0.375, 0.75, 0.375, 0.75, 0.375, 0.5, 0.375, 0.25, 0.375, 0.5, 0.375, 0.5, 0.375, 0.25, 0.375, 0.5, 0.375, 0.75, 0.375, 0.75, 0.375, 0.5, 0.375, 0.0, 0.375, 0.25, 0.375, 0.25, 0.375, 0.0, 0.125, 0.5, 0.375, 0.5, 0.375, 0.75, 0.125, 0.75, 0.375, 0.0, 0.375, 0.25, 0.375, 0.25, 0.375, 0.0, 0.375, 0.75, 0.375, 1.0, 0.375, 1.0, 0.375, 0.75, 0.375, 0.25, 0.375, 0.5, 0.375, 0.5, 0.375, 0.25])
me_010_1.materials.append(mat_024)
me_010_1.update()
me_011_1 = bpy.data.meshes.new('Куб.011')
me_011_1.from_pydata([(-1.0, -3.165, -0.976), (-1.0, -1.0, 1.0), (-1.0, -2.233, -0.9642), (-1.0, 1.0, 1.0), (1.0, -3.165, -0.976), (1.0, -1.0, 1.0), (1.0, -2.233, -0.9642), (1.0, 1.0, 1.0), (-1.0, -1.0, 0.0), (-1.0, 1.0, 0.0), (1.0, 1.0, 0.0), (1.0, -1.0, 0.0)], [], [(8, 1, 3, 9), (9, 3, 7, 10), (10, 7, 5, 11), (11, 5, 1, 8), (2, 6, 4, 0), (7, 3, 1, 5), (4, 11, 8, 0), (6, 10, 11, 4), (2, 9, 10, 6), (0, 8, 9, 2)])
_uv = me_011_1.uv_layers.new(name='UVКарта')
_uv.uv.foreach_set('vector', [0.5, 0.0, 0.625, 0.0, 0.625, 0.25, 0.5, 0.25, 0.5, 0.25, 0.625, 0.25, 0.625, 0.5, 0.5, 0.5, 0.5, 0.5, 0.625, 0.5, 0.625, 0.75, 0.5, 0.75, 0.5, 0.75, 0.625, 0.75, 0.625, 1.0, 0.5, 1.0, 0.125, 0.5, 0.375, 0.5, 0.375, 0.75, 0.125, 0.75, 0.625, 0.5, 0.875, 0.5, 0.875, 0.75, 0.625, 0.75, 0.375, 0.75, 0.5, 0.75, 0.5, 1.0, 0.375, 1.0, 0.375, 0.5, 0.5, 0.5, 0.5, 0.75, 0.375, 0.75, 0.375, 0.25, 0.5, 0.25, 0.5, 0.5, 0.375, 0.5, 0.375, 0.0, 0.5, 0.0, 0.5, 0.25, 0.375, 0.25])
me_011_1.materials.append(mat_025)
me_011_1.update()
me_012 = bpy.data.meshes.new('Куб.012')
me_012.from_pydata([(-1.0, -1.0, -1.0), (-1.0, -1.0, 1.0), (-1.0, 1.0, -1.0), (-1.0, 1.0, 1.0), (1.0, -1.0, -1.0), (1.0, -1.0, 1.0), (1.0, 1.0, -1.0), (1.0, 1.0, 1.0)], [], [(0, 1, 3, 2), (2, 3, 7, 6), (6, 7, 5, 4), (4, 5, 1, 0), (2, 6, 4, 0), (7, 3, 1, 5)])
_uv = me_012.uv_layers.new(name='UVКарта')
_uv.uv.foreach_set('vector', [0.375, 0.0, 0.625, 0.0, 0.625, 0.25, 0.375, 0.25, 0.375, 0.25, 0.625, 0.25, 0.625, 0.5, 0.375, 0.5, 0.375, 0.5, 0.625, 0.5, 0.625, 0.75, 0.375, 0.75, 0.375, 0.75, 0.625, 0.75, 0.625, 1.0, 0.375, 1.0, 0.125, 0.5, 0.375, 0.5, 0.375, 0.75, 0.125, 0.75, 0.625, 0.5, 0.875, 0.5, 0.875, 0.75, 0.625, 0.75])
me_012.materials.append(mat_016)
me_012.update()
me_001 = bpy.data.meshes.new('Цилиндр.001')
me_001.from_pydata([(2.782e-08, 0.6812, -1.175), (1.024e-08, 0.4428, 1.0), (0.5969, 0.4551, -1.175), (0.4379, 0.2625, 1.0), (0.621, -0.4428, -1.175), (0.546, -0.1593, 1.0), (0.4339, -0.7465, -1.175), (0.243, -0.4856, 1.0), (-0.4339, -0.7465, -1.175), (-0.243, -0.4925, 1.0), (-0.6102, -0.4851, -1.175), (-0.546, -0.1593, 1.0), (-0.6005, 0.4209, -1.175), (-0.4379, 0.2486, 1.0), (0.4339, -1.143, 0.9617), (0.4339, -1.143, -1.0), (-0.4339, -1.143, -1.0), (-0.4339, -1.143, 0.9617), (0.5969, 0.4551, 1.0), (2.782e-08, 0.6812, 1.0), (0.621, -0.4428, 1.0), (0.4339, -0.7465, 1.0), (-0.4339, -0.7465, 1.0), (-0.6102, -0.4851, 1.0), (-0.6005, 0.4209, 1.0), (0.3868, 0.2618, 1.104), (-1.678e-08, 0.4433, 1.104), (0.4824, -0.1568, 1.104), (0.2277, -0.4859, 1.104), (-0.2147, -0.4925, 1.104), (-0.4824, -0.1568, 1.104), (-0.4202, 0.2462, 1.104), (-0.6102, -0.4851, 0.2742), (-0.4339, -0.7465, 0.2742), (0.621, -0.4428, 0.5579), (0.4339, -0.7465, 0.2742), (0.5969, 0.4551, 0.5579), (2.782e-08, 0.6812, 0.5579), (0.621, -0.4428, 0.2742), (-0.4339, -1.143, 0.7273), (0.5969, 0.4551, 0.2742), (0.4339, -1.143, 0.7273), (-0.6005, 0.4209, 0.7241), (2.782e-08, 0.6812, 0.2742), (-0.4339, -1.143, 0.4644), (-0.6102, -0.4851, 0.7241), (0.4339, -1.143, 0.4644), (-0.4339, -0.7465, 0.7241), (0.4339, -0.7465, 0.7241), (-0.6005, 0.4209, 0.4605), (-0.6102, -0.4851, 0.4605), (0.621, -0.4428, 0.7241), (-0.4339, -0.7465, 0.4605), (0.5969, 0.4551, 0.7241), (2.782e-08, 0.6812, 0.7241), (0.4339, -0.7465, 0.4605), (0.621, -0.4428, 0.4605), (2.782e-08, 0.6812, 0.816), (0.5969, 0.4551, 0.4605), (-0.4339, -1.143, 0.8152), (0.4339, -1.143, 0.8152), (2.782e-08, 0.6812, 0.4605), (-0.4339, -1.143, 0.5572), (-0.6005, 0.4209, 0.816), (0.4339, -1.143, 0.5572), (-0.6102, -0.4851, 0.816), (-0.4339, -0.7465, 0.816), (-0.6005, 0.4209, 0.5579), (-0.6102, -0.4851, 0.5579), (0.4339, -0.7465, 0.816), (-0.4339, -0.7465, 0.5579), (0.621, -0.4428, 0.816), (0.5969, 0.4551, 0.816), (0.4339, -0.7465, 0.5579), (-0.6005, 0.4209, 0.2742), (0.4339, -1.143, 0.2732), (-0.4339, -1.143, 0.2732), (0.5969, 0.4551, 0.1754), (0.621, -0.4428, 0.1754), (0.4339, -0.7465, 0.1754), (-0.4339, -0.7465, 0.1754), (-0.6102, -0.4851, 0.1754), (-0.6005, 0.4209, 0.1754), (0.4339, -1.143, 0.1776), (-0.4339, -1.143, 0.1776), (2.782e-08, 0.6812, 0.1754), (0.5969, 0.4551, -0.004145), (0.621, -0.4428, -0.004145), (0.4339, -0.7465, -0.004145), (-0.4339, -0.7465, -0.004145), (-0.6102, -0.4851, -0.004145), (-0.6005, 0.4209, -0.004145), (0.4339, -1.143, -0.004577), (-0.4339, -1.143, -0.004577), (2.782e-08, 0.6812, -0.004145), (0.5969, 0.4551, -0.1082), (0.621, -0.4428, -0.1082), (0.4339, -0.7465, -0.1082), (-0.4339, -0.7465, -0.1082), (-0.6102, -0.4851, -0.1082), (-0.6005, 0.4209, -0.1082), (0.4339, -1.143, -0.1078), (-0.4339, -1.143, -0.1078), (2.782e-08, 0.6812, -0.1082), (0.5969, 0.4551, -0.3012), (0.621, -0.4428, -0.3012), (0.4339, -0.7465, -0.3012), (-0.4339, -0.7465, -0.3012), (-0.6102, -0.4851, -0.3012), (-0.6005, 0.4209, -0.3012), (0.4339, -1.143, -0.3018), (-0.4339, -1.143, -0.3018), (2.782e-08, 0.6812, -0.3012), (0.5969, 0.4551, -0.4042), (0.621, -0.4428, -0.4042), (0.4339, -0.7465, -0.4042), (-0.4339, -0.7465, -0.4042), (-0.6102, -0.4851, -0.4042), (-0.6005, 0.4209, -0.4042), (0.4339, -1.143, -0.4046), (-0.4339, -1.143, -0.4046), (2.782e-08, 0.6812, -0.4042), (0.5969, 0.4551, -0.5965), (0.621, -0.4428, -0.5965), (0.4339, -0.7465, -0.5965), (-0.4339, -0.7465, -0.5965), (-0.6102, -0.4851, -0.5965), (-0.6005, 0.4209, -0.5965), (0.4339, -1.143, -0.5969), (-0.4339, -1.143, -0.5969), (2.782e-08, 0.6812, -0.5965), (0.5969, 0.4551, -0.7122), (0.621, -0.4428, -0.7122), (0.4339, -0.7465, -0.7122), (-0.4339, -0.7465, -0.7122), (-0.6102, -0.4851, -0.7122), (-0.6005, 0.4209, -0.7122), (0.4339, -1.143, -0.7125), (-0.4339, -1.143, -0.7125), (2.782e-08, 0.6812, -0.7122), (-0.002703, 0.6739, 0.4605), (-0.002703, 0.6739, 0.5579), (-0.002703, 0.6739, 0.7241), (-0.536, 0.4135, 0.7241), (-0.536, 0.4135, 0.5579), (-0.002703, 0.6739, 0.816), (-0.536, 0.4135, 0.816), (-0.3694, -0.7539, 0.5579), (-0.3694, -1.151, 0.5572), (-0.5457, -0.4925, 0.4605), (-0.3694, -0.7539, 0.4605), (-0.5457, -0.4925, 0.5579), (-0.5457, -0.4925, 0.816), (-0.3694, -0.7539, 0.816), (-0.5457, -0.4925, 0.7241), (-0.3694, -0.7539, 0.7241), (-0.3694, -1.151, 0.7273), (-0.3694, -1.151, 0.4644), (-0.3694, -1.151, 0.8152), (-0.536, 0.4135, 0.4605), (-0.002703, 0.6739, 0.1754), (-0.002703, 0.6739, 0.2742), (-0.536, 0.4135, 0.2742), (-0.5457, -0.4925, 0.2742), (-0.3694, -0.7539, 0.2742), (-0.3694, -1.151, 0.2732), (-0.3694, -0.7539, 0.1754), (-0.5457, -0.4925, 0.1754), (-0.536, 0.4135, 0.1754), (-0.3694, -1.151, 0.1776), (-0.002703, 0.6739, -0.1082), (-0.002703, 0.6739, -0.004145), (-0.536, 0.4135, -0.004145), (-0.5457, -0.4925, -0.004145), (-0.3694, -0.7539, -0.004145), (-0.3694, -1.151, -0.004577), (-0.3694, -0.7539, -0.1082), (-0.5457, -0.4925, -0.1082), (-0.536, 0.4135, -0.1082), (-0.3694, -1.151, -0.1078), (-0.002703, 0.6739, -0.4042), (-0.002703, 0.6739, -0.3012), (-0.536, 0.4135, -0.3012), (-0.5457, -0.4925, -0.3012), (-0.3694, -0.7539, -0.3012), (-0.3694, -1.151, -0.3018), (-0.3694, -0.7539, -0.4042), (-0.5457, -0.4925, -0.4042), (-0.536, 0.4135, -0.4042), (-0.3694, -1.151, -0.4046), (-0.002703, 0.6739, -0.7122), (-0.002703, 0.6739, -0.5965), (-0.536, 0.4135, -0.5965), (-0.5457, -0.4925, -0.5965), (-0.3694, -0.7539, -0.5965), (-0.3694, -1.151, -0.5969), (-0.3694, -0.7539, -0.7122), (-0.5457, -0.4925, -0.7122), (-0.536, 0.4135, -0.7122), (-0.3694, -1.151, -0.7125), (0.5288, 0.4671, 0.5579), (0.5288, 0.4671, 0.4605), (-0.006502, 0.6724, 0.4605), (-0.006502, 0.6724, 0.5579), (0.3658, -1.131, 0.5572), (0.5529, -0.4308, 0.816), (0.5529, -0.4308, 0.7241), (0.3658, -0.7345, 0.5579), (0.5529, -0.4308, 0.5579), (0.5288, 0.4671, 0.816), (0.5288, 0.4671, 0.7241), (0.3658, -1.131, 0.7273), (0.3658, -0.7345, 0.7241), (0.3658, -1.131, 0.4644), (0.3658, -0.7345, 0.4605), (0.3658, -0.7345, 0.816), (0.3658, -1.131, 0.8152), (-0.006502, 0.6607, 0.7241), (-0.006502, 0.6607, 0.816), (0.5529, -0.4308, 0.4605), (-0.006502, 0.6726, 0.1754), (-0.006502, 0.6726, 0.2742), (0.5529, -0.4308, 0.2742), (0.5288, 0.4671, 0.2742), (0.3658, -1.131, 0.2732), (0.3658, -0.7345, 0.2742), (0.5288, 0.4671, 0.1754), (0.5529, -0.4308, 0.1754), (0.3658, -0.7345, 0.1754), (0.3658, -1.131, 0.1776), (-0.006502, 0.6732, -0.1082), (-0.006502, 0.6732, -0.004145), (0.5529, -0.4308, -0.004145), (0.5288, 0.4671, -0.004145), (0.3658, -1.131, -0.004577), (0.3658, -0.7345, -0.004145), (0.5288, 0.4671, -0.1082), (0.5529, -0.4308, -0.1082), (0.3658, -0.7345, -0.1082), (0.3658, -1.131, -0.1078), (-0.006502, 0.6602, -0.4042), (-0.006502, 0.6602, -0.3012), (0.5529, -0.4308, -0.3012), (0.5288, 0.4671, -0.3012), (0.3658, -1.131, -0.3018), (0.3658, -0.7345, -0.3012), (0.5288, 0.4671, -0.4042), (0.5529, -0.4308, -0.4042), (0.3658, -0.7345, -0.4042), (0.3658, -1.131, -0.4046), (-0.4127, -1.131, -0.4046), (-0.006502, 0.6746, -0.7122), (-0.006502, 0.6746, -0.5965), (0.5529, -0.4308, -0.5965), (0.5288, 0.4671, -0.5965), (0.3658, -1.131, -0.5969), (0.3658, -0.7345, -0.5965), (0.5288, 0.4671, -0.7122), (0.5529, -0.4308, -0.7122), (0.3658, -0.7345, -0.7122), (0.3658, -1.131, -0.7125), (-0.425, -1.131, -0.7125)], [], [(41, 39, 62, 64), (1, 13, 31, 26), (51, 48, 73, 34), (0, 2, 4, 6, 8, 10, 12), (85, 82, 168, 160), (8, 6, 15, 16), (21, 22, 17, 14), (135, 134, 196, 197), (1, 3, 18, 19), (3, 5, 20, 18), (5, 7, 21, 20), (7, 9, 22, 21), (9, 11, 23, 22), (11, 13, 24, 23), (13, 1, 19, 24), (25, 26, 31, 30, 29, 28, 27), (11, 9, 29, 30), (7, 5, 27, 28), (3, 1, 26, 25), (13, 11, 30, 31), (9, 7, 28, 29), (5, 3, 25, 27), (48, 51, 206, 212), (132, 131, 257, 258), (134, 138, 199, 196), (48, 41, 64, 73), (47, 45, 68, 70), (77, 85, 220, 226), (24, 19, 57, 63), (20, 21, 69, 71), (14, 17, 59, 60), (54, 53, 36, 37), (53, 51, 34, 36), (47, 70, 62, 39), (21, 14, 60, 69), (22, 23, 65, 66), (19, 18, 72, 57), (18, 20, 71, 72), (45, 42, 67, 68), (104, 105, 242, 243), (107, 108, 183, 184), (132, 133, 6, 4), (136, 139, 0, 12), (22, 66, 59, 17), (133, 137, 15, 6), (137, 138, 16, 15), (23, 24, 63, 65), (139, 131, 2, 0), (134, 135, 10, 8), (134, 8, 16, 138), (131, 132, 4, 2), (52, 44, 157, 150), (135, 136, 12, 10), (42, 54, 37, 67), (111, 107, 184, 185), (47, 39, 156, 155), (115, 114, 247, 248), (78, 77, 226, 227), (136, 135, 197, 198), (121, 112, 241, 240), (50, 49, 74, 32), (58, 56, 38, 40), (52, 33, 76, 44), (52, 50, 32, 33), (61, 58, 40, 43), (46, 44, 76, 75), (55, 46, 75, 35), (49, 61, 43, 74), (56, 55, 35, 38), (81, 80, 166, 167), (87, 88, 235, 232), (45, 47, 155, 154), (80, 84, 169, 166), (57, 72, 209, 218), (119, 115, 248, 249), (85, 43, 221, 220), (108, 109, 182, 183), (120, 119, 249, 250), (81, 82, 91, 90), (77, 78, 87, 86), (80, 89, 93, 84), (80, 81, 90, 89), (85, 77, 86, 94), (83, 84, 93, 92), (79, 83, 92, 88), (82, 85, 94, 91), (78, 79, 88, 87), (55, 56, 219, 214), (66, 65, 152, 153), (112, 121, 180, 181), (88, 92, 234, 235), (121, 118, 188, 180), (113, 121, 240, 246), (99, 100, 109, 108), (95, 96, 105, 104), (98, 107, 111, 102), (98, 99, 108, 107), (103, 95, 104, 112), (101, 102, 111, 110), (97, 101, 110, 106), (100, 103, 112, 109), (96, 97, 106, 105), (82, 81, 167, 168), (43, 85, 160, 161), (91, 94, 171, 172), (37, 36, 200, 203), (94, 86, 233, 231), (70, 68, 151, 147), (53, 54, 217, 210), (117, 118, 127, 126), (113, 114, 123, 122), (116, 125, 129, 120), (116, 117, 126, 125), (121, 113, 122, 130), (119, 120, 129, 128), (115, 119, 128, 124), (118, 121, 130, 127), (114, 115, 124, 123), (61, 49, 159, 140), (117, 116, 186, 187), (114, 113, 246, 247), (123, 124, 256, 253), (86, 87, 232, 233), (58, 61, 202, 201), (152, 146, 143, 154), (153, 152, 154, 155), (151, 144, 159, 149), (146, 145, 142, 143), (153, 155, 156, 158), (147, 150, 157, 148), (147, 151, 149, 150), (144, 141, 140, 159), (163, 162, 168, 167), (164, 166, 169, 165), (164, 163, 167, 166), (162, 161, 160, 168), (173, 172, 178, 177), (174, 176, 179, 175), (174, 173, 177, 176), (172, 171, 170, 178), (183, 182, 188, 187), (184, 186, 189, 185), (184, 183, 187, 186), (182, 181, 180, 188), (193, 192, 198, 197), (194, 196, 199, 195), (194, 193, 197, 196), (192, 191, 190, 198), (59, 66, 153, 158), (32, 74, 162, 163), (68, 67, 144, 151), (109, 112, 181, 182), (54, 42, 143, 142), (100, 99, 177, 178), (139, 136, 198, 190), (76, 33, 164, 165), (130, 139, 190, 191), (65, 63, 146, 152), (33, 32, 163, 164), (126, 127, 192, 193), (98, 102, 179, 176), (49, 50, 149, 159), (99, 98, 176, 177), (67, 37, 141, 144), (129, 125, 194, 195), (125, 126, 193, 194), (74, 43, 161, 162), (42, 45, 154, 143), (63, 57, 145, 146), (37, 61, 140, 141), (103, 100, 178, 170), (94, 103, 170, 171), (57, 54, 142, 145), (62, 70, 147, 148), (90, 91, 172, 173), (127, 130, 191, 192), (118, 117, 187, 188), (50, 52, 150, 149), (93, 89, 174, 175), (89, 90, 173, 174), (116, 120, 189, 186), (218, 209, 210, 217), (200, 208, 219, 201), (209, 205, 206, 210), (205, 215, 212, 206), (215, 216, 211, 212), (203, 200, 201, 202), (207, 204, 213, 214), (208, 207, 214, 219), (223, 222, 227, 226), (221, 223, 226, 220), (225, 224, 229, 228), (222, 225, 228, 227), (233, 232, 237, 236), (231, 233, 236, 230), (235, 234, 239, 238), (232, 235, 238, 237), (243, 242, 247, 246), (241, 243, 246, 240), (245, 244, 249, 248), (242, 245, 248, 247), (254, 253, 258, 257), (252, 254, 257, 251), (256, 255, 260, 259), (253, 256, 259, 258), (56, 58, 201, 219), (112, 104, 243, 241), (34, 73, 207, 208), (83, 79, 228, 229), (36, 34, 208, 200), (131, 139, 251, 257), (106, 110, 244, 245), (79, 78, 227, 228), (138, 137, 260, 261), (137, 133, 259, 260), (40, 38, 222, 223), (105, 106, 245, 242), (72, 71, 205, 209), (41, 48, 212, 211), (139, 130, 252, 251), (46, 55, 214, 213), (96, 95, 236, 237), (133, 132, 258, 259), (43, 40, 223, 221), (122, 123, 253, 254), (71, 69, 215, 205), (95, 103, 230, 236), (35, 75, 224, 225), (51, 53, 210, 206), (73, 64, 204, 207), (130, 122, 254, 252), (101, 97, 238, 239), (61, 37, 203, 202), (38, 35, 225, 222), (69, 60, 216, 215), (103, 94, 231, 230), (124, 128, 255, 256), (54, 57, 218, 217), (97, 96, 237, 238)])
_uv = me_001.uv_layers.new(name='UVКарта')
_uv.uv.foreach_set('vector', [0.5714, 0.625, 0.4286, 0.625, 0.4286, 0.5625, 0.5714, 0.5625, 0.25, 0.3844, 0.1449, 0.3338, 0.1449, 0.3338, 0.25, 0.3844, 0.7143, 0.625, 0.5714, 0.625, 0.5714, 0.5625, 0.7143, 0.5625, 0.75, 0.49, 0.9376, 0.3996, 0.984, 0.1966, 0.8541, 0.03377, 0.6459, 0.03377, 0.516, 0.1966, 0.5624, 0.3996, 2.98e-08, 0.5078, 0.1429, 0.5078, 0.1429, 0.5078, 2.98e-08, 0.5078, 0.6459, 0.03377, 0.8541, 0.03377, 0.8541, 0.03377, 0.6459, 0.03377, 0.3541, 0.03377, 0.1459, 0.03377, 0.1459, 0.03377, 0.3541, 0.03377, 0.2857, 0.5001, 0.4286, 0.5001, 0.4286, 0.5001, 0.2857, 0.5001, 0.25, 0.3844, 0.3551, 0.3338, 0.4376, 0.3996, 0.25, 0.49, 0.3551, 0.3338, 0.3811, 0.2201, 0.484, 0.1966, 0.4376, 0.3996, 0.3811, 0.2201, 0.3083, 0.1289, 0.3541, 0.03377, 0.484, 0.1966, 0.3083, 0.1289, 0.1917, 0.1289, 0.1459, 0.03377, 0.3541, 0.03377, 0.1917, 0.1289, 0.1189, 0.2201, 0.01602, 0.1966, 0.1459, 0.03377, 0.1189, 0.2201, 0.1449, 0.3338, 0.06236, 0.3996, 0.01602, 0.1966, 0.1449, 0.3338, 0.25, 0.3844, 0.25, 0.49, 0.06236, 0.3996, 0.3551, 0.3338, 0.25, 0.3844, 0.1449, 0.3338, 0.1189, 0.2201, 0.1917, 0.1289, 0.3083, 0.1289, 0.3811, 0.2201, 0.1189, 0.2201, 0.1917, 0.1289, 0.1917, 0.1289, 0.1189, 0.2201, 0.3083, 0.1289, 0.3811, 0.2201, 0.3811, 0.2201, 0.3083, 0.1289, 0.3551, 0.3338, 0.25, 0.3844, 0.25, 0.3844, 0.3551, 0.3338, 0.1449, 0.3338, 0.1189, 0.2201, 0.1189, 0.2201, 0.1449, 0.3338, 0.1917, 0.1289, 0.3083, 0.1289, 0.3083, 0.1289, 0.1917, 0.1289, 0.3811, 0.2201, 0.3551, 0.3338, 0.3551, 0.3338, 0.3811, 0.2201, 0.5714, 0.625, 0.7143, 0.625, 0.7143, 0.625, 0.5714, 0.625, 0.7143, 0.5001, 0.8571, 0.5001, 0.8571, 0.5001, 0.7143, 0.5001, 0.4286, 0.5001, 0.4286, 0.5001, 0.4286, 0.5001, 0.4286, 0.5001, 0.5714, 0.625, 0.5714, 0.625, 0.5714, 0.5625, 0.5714, 0.5625, 0.4286, 0.625, 0.2857, 0.625, 0.2857, 0.5625, 0.4286, 0.5625, 0.8571, 0.5078, 1.0, 0.5078, 1.0, 0.5078, 0.8571, 0.5078, 0.1429, 1.0, 2.98e-08, 1.0, 2.98e-08, 0.75, 0.1429, 0.75, 0.7143, 1.0, 0.5714, 1.0, 0.5714, 0.75, 0.7143, 0.75, 0.5714, 1.0, 0.4286, 1.0, 0.4286, 0.75, 0.5714, 0.75, 1.0, 0.625, 0.8571, 0.625, 0.8571, 0.5625, 1.0, 0.5625, 0.8571, 0.625, 0.7143, 0.625, 0.7143, 0.5625, 0.8571, 0.5625, 0.4286, 0.625, 0.4286, 0.5625, 0.4286, 0.5625, 0.4286, 0.625, 0.5714, 1.0, 0.5714, 1.0, 0.5714, 0.75, 0.5714, 0.75, 0.4286, 1.0, 0.2857, 1.0, 0.2857, 0.75, 0.4286, 0.75, 1.0, 1.0, 0.8571, 1.0, 0.8571, 0.75, 1.0, 0.75, 0.8571, 1.0, 0.7143, 1.0, 0.7143, 0.75, 0.8571, 0.75, 0.2857, 0.625, 0.1429, 0.625, 0.1429, 0.5625, 0.2857, 0.5625, 0.8571, 0.501, 0.7143, 0.501, 0.7143, 0.501, 0.8571, 0.501, 0.4286, 0.501, 0.2857, 0.501, 0.2857, 0.501, 0.4286, 0.501, 0.7143, 0.5001, 0.5714, 0.5001, 0.5714, 0.5, 0.7143, 0.5, 0.1429, 0.5001, 2.98e-08, 0.5001, 2.98e-08, 0.5, 0.1429, 0.5, 0.4286, 1.0, 0.4286, 0.75, 0.4286, 0.75, 0.4286, 1.0, 0.5714, 0.5001, 0.5714, 0.5001, 0.5714, 0.5, 0.5714, 0.5, 0.5714, 0.5001, 0.4286, 0.5001, 0.4286, 0.5, 0.5714, 0.5, 0.2857, 1.0, 0.1429, 1.0, 0.1429, 0.75, 0.2857, 0.75, 1.0, 0.5001, 0.8571, 0.5001, 0.8571, 0.5, 1.0, 0.5, 0.4286, 0.5001, 0.2857, 0.5001, 0.2857, 0.5, 0.4286, 0.5, 0.4286, 0.5001, 0.4286, 0.5, 0.4286, 0.5, 0.4286, 0.5001, 0.8571, 0.5001, 0.7143, 0.5001, 0.7143, 0.5, 0.8571, 0.5, 0.4286, 0.5312, 0.4286, 0.5312, 0.4286, 0.5312, 0.4286, 0.5312, 0.2857, 0.5001, 0.1429, 0.5001, 0.1429, 0.5, 0.2857, 0.5, 0.1429, 0.625, 2.98e-08, 0.625, 2.98e-08, 0.5625, 0.1429, 0.5625, 0.4286, 0.501, 0.4286, 0.501, 0.4286, 0.501, 0.4286, 0.501, 0.4286, 0.625, 0.4286, 0.625, 0.4286, 0.625, 0.4286, 0.625, 0.5714, 0.5005, 0.7143, 0.5005, 0.7143, 0.5005, 0.5714, 0.5005, 0.7143, 0.5078, 0.8571, 0.5078, 0.8571, 0.5078, 0.7143, 0.5078, 0.1429, 0.5001, 0.2857, 0.5001, 0.2857, 0.5001, 0.1429, 0.5001, 1.0, 0.5005, 1.0, 0.501, 1.0, 0.501, 1.0, 0.5005, 0.2857, 0.5312, 0.1429, 0.5312, 0.1429, 0.5156, 0.2857, 0.5156, 0.8571, 0.5312, 0.7143, 0.5313, 0.7143, 0.5156, 0.8571, 0.5156, 0.4286, 0.5312, 0.4286, 0.5156, 0.4286, 0.5156, 0.4286, 0.5312, 0.4286, 0.5312, 0.2857, 0.5312, 0.2857, 0.5156, 0.4286, 0.5156, 1.0, 0.5312, 0.8571, 0.5312, 0.8571, 0.5156, 1.0, 0.5156, 0.5714, 0.5312, 0.4286, 0.5312, 0.4286, 0.5156, 0.5714, 0.5156, 0.5714, 0.5312, 0.5714, 0.5312, 0.5714, 0.5156, 0.5714, 0.5156, 0.1429, 0.5312, 2.98e-08, 0.5312, 2.98e-08, 0.5156, 0.1429, 0.5156, 0.7143, 0.5313, 0.5714, 0.5312, 0.5714, 0.5156, 0.7143, 0.5156, 0.2857, 0.5078, 0.4286, 0.5078, 0.4286, 0.5078, 0.2857, 0.5078, 0.7143, 0.5039, 0.5714, 0.5039, 0.5714, 0.5039, 0.7143, 0.5039, 0.2857, 0.625, 0.4286, 0.625, 0.4286, 0.625, 0.2857, 0.625, 0.4286, 0.5078, 0.4286, 0.5078, 0.4286, 0.5078, 0.4286, 0.5078, 1.0, 0.75, 0.8571, 0.75, 0.8571, 0.75, 1.0, 0.75, 0.5714, 0.5005, 0.5714, 0.5005, 0.5714, 0.5005, 0.5714, 0.5005, 1.0, 0.5078, 1.0, 0.5156, 1.0, 0.5156, 1.0, 0.5078, 0.2857, 0.501, 0.1429, 0.501, 0.1429, 0.501, 0.2857, 0.501, 0.4286, 0.5005, 0.5714, 0.5005, 0.5714, 0.5005, 0.4286, 0.5005, 0.2857, 0.5078, 0.1429, 0.5078, 0.1429, 0.5039, 0.2857, 0.5039, 0.8571, 0.5078, 0.7143, 0.5078, 0.7143, 0.5039, 0.8571, 0.5039, 0.4286, 0.5078, 0.4286, 0.5039, 0.4286, 0.5039, 0.4286, 0.5078, 0.4286, 0.5078, 0.2857, 0.5078, 0.2857, 0.5039, 0.4286, 0.5039, 1.0, 0.5078, 0.8571, 0.5078, 0.8571, 0.5039, 1.0, 0.5039, 0.5714, 0.5078, 0.4286, 0.5078, 0.4286, 0.5039, 0.5714, 0.5039, 0.5714, 0.5078, 0.5714, 0.5078, 0.5714, 0.5039, 0.5714, 0.5039, 0.1429, 0.5078, 2.98e-08, 0.5078, 2.98e-08, 0.5039, 0.1429, 0.5039, 0.7143, 0.5078, 0.5714, 0.5078, 0.5714, 0.5039, 0.7143, 0.5039, 0.5714, 0.5312, 0.7143, 0.5313, 0.7143, 0.5313, 0.5714, 0.5312, 0.4286, 0.75, 0.2857, 0.75, 0.2857, 0.75, 0.4286, 0.75, 1.0, 0.501, 1.0, 0.5005, 1.0, 0.5005, 1.0, 0.501, 0.5714, 0.5039, 0.5714, 0.5039, 0.5714, 0.5039, 0.5714, 0.5039, 2.98e-08, 0.5005, 0.1429, 0.5005, 0.1429, 0.5005, 2.98e-08, 0.5005, 0.8571, 0.5005, 1.0, 0.5005, 1.0, 0.5005, 0.8571, 0.5005, 0.2857, 0.502, 0.1429, 0.502, 0.1429, 0.501, 0.2857, 0.501, 0.8571, 0.502, 0.7143, 0.502, 0.7143, 0.501, 0.8571, 0.501, 0.4286, 0.502, 0.4286, 0.501, 0.4286, 0.501, 0.4286, 0.502, 0.4286, 0.502, 0.2857, 0.502, 0.2857, 0.501, 0.4286, 0.501, 1.0, 0.502, 0.8571, 0.502, 0.8571, 0.501, 1.0, 0.501, 0.5714, 0.502, 0.4286, 0.502, 0.4286, 0.501, 0.5714, 0.501, 0.5714, 0.502, 0.5714, 0.502, 0.5714, 0.501, 0.5714, 0.501, 0.1429, 0.502, 2.98e-08, 0.502, 2.98e-08, 0.501, 0.1429, 0.501, 0.7143, 0.502, 0.5714, 0.502, 0.5714, 0.501, 0.7143, 0.501, 0.1429, 0.5078, 0.2857, 0.5078, 0.2857, 0.5078, 0.1429, 0.5078, 1.0, 0.5156, 1.0, 0.5078, 1.0, 0.5078, 1.0, 0.5156, 0.1429, 0.5039, 2.98e-08, 0.5039, 2.98e-08, 0.5039, 0.1429, 0.5039, 1.0, 0.5625, 0.8571, 0.5625, 0.8571, 0.5625, 1.0, 0.5625, 1.0, 0.5039, 0.8571, 0.5039, 0.8571, 0.5039, 1.0, 0.5039, 0.4286, 0.5625, 0.2857, 0.5625, 0.2857, 0.5625, 0.4286, 0.5625, 0.8571, 0.625, 1.0, 0.625, 1.0, 0.625, 0.8571, 0.625, 0.2857, 0.5005, 0.1429, 0.5005, 0.1429, 0.5002, 0.2857, 0.5002, 0.8571, 0.5005, 0.7143, 0.5005, 0.7143, 0.5002, 0.8571, 0.5002, 0.4286, 0.5005, 0.4286, 0.5002, 0.4286, 0.5002, 0.4286, 0.5005, 0.4286, 0.5005, 0.2857, 0.5005, 0.2857, 0.5002, 0.4286, 0.5002, 1.0, 0.5005, 0.8571, 0.5005, 0.8571, 0.5002, 1.0, 0.5002, 0.5714, 0.5005, 0.4286, 0.5005, 0.4286, 0.5002, 0.5714, 0.5002, 0.5714, 0.5005, 0.5714, 0.5005, 0.5714, 0.5002, 0.5714, 0.5002, 0.1429, 0.5005, 2.98e-08, 0.5005, 2.98e-08, 0.5002, 0.1429, 0.5002, 0.7143, 0.5005, 0.5714, 0.5005, 0.5714, 0.5002, 0.7143, 0.5002, 2.98e-08, 0.5312, 0.1429, 0.5312, 0.1429, 0.5312, 2.98e-08, 0.5312, 0.2857, 0.5005, 0.4286, 0.5005, 0.4286, 0.5005, 0.2857, 0.5005, 0.7143, 0.5005, 0.8571, 0.5005, 0.8571, 0.5005, 0.7143, 0.5005, 0.7143, 0.5002, 0.5714, 0.5002, 0.5714, 0.5002, 0.7143, 0.5002, 0.8571, 0.5039, 0.7143, 0.5039, 0.7143, 0.5039, 0.8571, 0.5039, 0.8571, 0.5312, 1.0, 0.5312, 1.0, 0.5312, 0.8571, 0.5312, 0.2857, 0.75, 0.1429, 0.75, 0.1429, 0.625, 0.2857, 0.625, 0.4286, 0.75, 0.2857, 0.75, 0.2857, 0.625, 0.4286, 0.625, 0.2857, 0.5625, 0.1429, 0.5625, 0.1429, 0.5312, 0.2857, 0.5312, 0.1429, 0.75, 2.98e-08, 0.75, 2.98e-08, 0.625, 0.1429, 0.625, 0.4286, 0.75, 0.4286, 0.625, 0.4286, 0.625, 0.4286, 0.75, 0.4286, 0.5625, 0.4286, 0.5312, 0.4286, 0.5312, 0.4286, 0.5625, 0.4286, 0.5625, 0.2857, 0.5625, 0.2857, 0.5312, 0.4286, 0.5312, 0.1429, 0.5625, 2.98e-08, 0.5625, 2.98e-08, 0.5312, 0.1429, 0.5312, 0.2857, 0.5156, 0.1429, 0.5156, 0.1429, 0.5078, 0.2857, 0.5078, 0.4286, 0.5156, 0.4286, 0.5078, 0.4286, 0.5078, 0.4286, 0.5156, 0.4286, 0.5156, 0.2857, 0.5156, 0.2857, 0.5078, 0.4286, 0.5078, 0.1429, 0.5156, 2.98e-08, 0.5156, 2.98e-08, 0.5078, 0.1429, 0.5078, 0.2857, 0.5039, 0.1429, 0.5039, 0.1429, 0.502, 0.2857, 0.502, 0.4286, 0.5039, 0.4286, 0.502, 0.4286, 0.502, 0.4286, 0.5039, 0.4286, 0.5039, 0.2857, 0.5039, 0.2857, 0.502, 0.4286, 0.502, 0.1429, 0.5039, 2.98e-08, 0.5039, 2.98e-08, 0.502, 0.1429, 0.502, 0.2857, 0.501, 0.1429, 0.501, 0.1429, 0.5005, 0.2857, 0.5005, 0.4286, 0.501, 0.4286, 0.5005, 0.4286, 0.5005, 0.4286, 0.501, 0.4286, 0.501, 0.2857, 0.501, 0.2857, 0.5005, 0.4286, 0.5005, 0.1429, 0.501, 2.98e-08, 0.501, 2.98e-08, 0.5005, 0.1429, 0.5005, 0.2857, 0.5002, 0.1429, 0.5002, 0.1429, 0.5001, 0.2857, 0.5001, 0.4286, 0.5002, 0.4286, 0.5001, 0.4286, 0.5001, 0.4286, 0.5002, 0.4286, 0.5002, 0.2857, 0.5002, 0.2857, 0.5001, 0.4286, 0.5001, 0.1429, 0.5002, 2.98e-08, 0.5002, 2.98e-08, 0.5001, 0.1429, 0.5001, 0.4286, 0.75, 0.4286, 0.75, 0.4286, 0.75, 0.4286, 0.75, 0.2857, 0.5156, 0.1429, 0.5156, 0.1429, 0.5156, 0.2857, 0.5156, 0.2857, 0.5625, 0.1429, 0.5625, 0.1429, 0.5625, 0.2857, 0.5625, 0.1429, 0.501, 2.98e-08, 0.501, 2.98e-08, 0.501, 0.1429, 0.501, 2.98e-08, 0.625, 0.1429, 0.625, 0.1429, 0.625, 2.98e-08, 0.625, 0.1429, 0.502, 0.2857, 0.502, 0.2857, 0.502, 0.1429, 0.502, 2.98e-08, 0.5001, 0.1429, 0.5001, 0.1429, 0.5001, 2.98e-08, 0.5001, 0.4286, 0.5156, 0.4286, 0.5156, 0.4286, 0.5156, 0.4286, 0.5156, 1.0, 0.5002, 1.0, 0.5001, 1.0, 0.5001, 1.0, 0.5002, 0.2857, 0.75, 0.1429, 0.75, 0.1429, 0.75, 0.2857, 0.75, 0.4286, 0.5156, 0.2857, 0.5156, 0.2857, 0.5156, 0.4286, 0.5156, 0.2857, 0.5002, 0.1429, 0.5002, 0.1429, 0.5002, 0.2857, 0.5002, 0.4286, 0.502, 0.4286, 0.502, 0.4286, 0.502, 0.4286, 0.502, 0.1429, 0.5312, 0.2857, 0.5312, 0.2857, 0.5312, 0.1429, 0.5312, 0.2857, 0.502, 0.4286, 0.502, 0.4286, 0.502, 0.2857, 0.502, 0.1429, 0.5625, 2.98e-08, 0.5625, 2.98e-08, 0.5625, 0.1429, 0.5625, 0.4286, 0.5002, 0.4286, 0.5002, 0.4286, 0.5002, 0.4286, 0.5002, 0.4286, 0.5002, 0.2857, 0.5002, 0.2857, 0.5002, 0.4286, 0.5002, 0.1429, 0.5156, 2.98e-08, 0.5156, 2.98e-08, 0.5156, 0.1429, 0.5156, 0.1429, 0.625, 0.2857, 0.625, 0.2857, 0.625, 0.1429, 0.625, 0.1429, 0.75, 2.98e-08, 0.75, 2.98e-08, 0.75, 0.1429, 0.75, 1.0, 0.5625, 1.0, 0.5312, 1.0, 0.5312, 1.0, 0.5625, 2.98e-08, 0.502, 0.1429, 0.502, 0.1429, 0.502, 2.98e-08, 0.502, 1.0, 0.5039, 1.0, 0.502, 1.0, 0.502, 1.0, 0.5039, 1.0, 0.75, 1.0, 0.625, 1.0, 0.625, 1.0, 0.75, 0.4286, 0.5625, 0.4286, 0.5625, 0.4286, 0.5625, 0.4286, 0.5625, 0.2857, 0.5039, 0.1429, 0.5039, 0.1429, 0.5039, 0.2857, 0.5039, 0.1429, 0.5002, 2.98e-08, 0.5002, 2.98e-08, 0.5002, 0.1429, 0.5002, 0.1429, 0.5005, 0.2857, 0.5005, 0.2857, 0.5005, 0.1429, 0.5005, 0.2857, 0.5312, 0.4286, 0.5312, 0.4286, 0.5312, 0.2857, 0.5312, 0.4286, 0.5039, 0.4286, 0.5039, 0.4286, 0.5039, 0.4286, 0.5039, 0.4286, 0.5039, 0.2857, 0.5039, 0.2857, 0.5039, 0.4286, 0.5039, 0.4286, 0.5005, 0.4286, 0.5005, 0.4286, 0.5005, 0.4286, 0.5005, 1.0, 0.75, 0.8571, 0.75, 0.8571, 0.625, 1.0, 0.625, 0.8571, 0.5625, 0.7143, 0.5625, 0.7143, 0.5313, 0.8571, 0.5312, 0.8571, 0.75, 0.7143, 0.75, 0.7143, 0.625, 0.8571, 0.625, 0.7143, 0.75, 0.5714, 0.75, 0.5714, 0.625, 0.7143, 0.625, 0.5714, 0.75, 0.5714, 0.75, 0.5714, 0.625, 0.5714, 0.625, 1.0, 0.5625, 0.8571, 0.5625, 0.8571, 0.5312, 1.0, 0.5312, 0.5714, 0.5625, 0.5714, 0.5625, 0.5714, 0.5312, 0.5714, 0.5312, 0.7143, 0.5625, 0.5714, 0.5625, 0.5714, 0.5312, 0.7143, 0.5313, 0.8571, 0.5156, 0.7143, 0.5156, 0.7143, 0.5078, 0.8571, 0.5078, 1.0, 0.5156, 0.8571, 0.5156, 0.8571, 0.5078, 1.0, 0.5078, 0.5714, 0.5156, 0.5714, 0.5156, 0.5714, 0.5078, 0.5714, 0.5078, 0.7143, 0.5156, 0.5714, 0.5156, 0.5714, 0.5078, 0.7143, 0.5078, 0.8571, 0.5039, 0.7143, 0.5039, 0.7143, 0.502, 0.8571, 0.502, 1.0, 0.5039, 0.8571, 0.5039, 0.8571, 0.502, 1.0, 0.502, 0.5714, 0.5039, 0.5714, 0.5039, 0.5714, 0.502, 0.5714, 0.502, 0.7143, 0.5039, 0.5714, 0.5039, 0.5714, 0.502, 0.7143, 0.502, 0.8571, 0.501, 0.7143, 0.501, 0.7143, 0.5005, 0.8571, 0.5005, 1.0, 0.501, 0.8571, 0.501, 0.8571, 0.5005, 1.0, 0.5005, 0.5714, 0.501, 0.5714, 0.501, 0.5714, 0.5005, 0.5714, 0.5005, 0.7143, 0.501, 0.5714, 0.501, 0.5714, 0.5005, 0.7143, 0.5005, 0.8571, 0.5002, 0.7143, 0.5002, 0.7143, 0.5001, 0.8571, 0.5001, 1.0, 0.5002, 0.8571, 0.5002, 0.8571, 0.5001, 1.0, 0.5001, 0.5714, 0.5002, 0.5714, 0.5002, 0.5714, 0.5001, 0.5714, 0.5001, 0.7143, 0.5002, 0.5714, 0.5002, 0.5714, 0.5001, 0.7143, 0.5001, 0.7143, 0.5313, 0.8571, 0.5312, 0.8571, 0.5312, 0.7143, 0.5313, 1.0, 0.501, 0.8571, 0.501, 0.8571, 0.501, 1.0, 0.501, 0.7143, 0.5625, 0.5714, 0.5625, 0.5714, 0.5625, 0.7143, 0.5625, 0.5714, 0.5078, 0.5714, 0.5078, 0.5714, 0.5078, 0.5714, 0.5078, 0.8571, 0.5625, 0.7143, 0.5625, 0.7143, 0.5625, 0.8571, 0.5625, 0.8571, 0.5001, 1.0, 0.5001, 1.0, 0.5001, 0.8571, 0.5001, 0.5714, 0.501, 0.5714, 0.501, 0.5714, 0.501, 0.5714, 0.501, 0.5714, 0.5078, 0.7143, 0.5078, 0.7143, 0.5078, 0.5714, 0.5078, 0.4286, 0.5001, 0.5714, 0.5001, 0.5714, 0.5001, 0.4286, 0.5001, 0.5714, 0.5001, 0.5714, 0.5001, 0.5714, 0.5001, 0.5714, 0.5001, 0.8571, 0.5156, 0.7143, 0.5156, 0.7143, 0.5156, 0.8571, 0.5156, 0.7143, 0.501, 0.5714, 0.501, 0.5714, 0.501, 0.7143, 0.501, 0.8571, 0.75, 0.7143, 0.75, 0.7143, 0.75, 0.8571, 0.75, 0.5714, 0.625, 0.5714, 0.625, 0.5714, 0.625, 0.5714, 0.625, 1.0, 0.5001, 1.0, 0.5002, 1.0, 0.5002, 1.0, 0.5001, 0.5714, 0.5312, 0.5714, 0.5312, 0.5714, 0.5312, 0.5714, 0.5312, 0.7143, 0.502, 0.8571, 0.502, 0.8571, 0.502, 0.7143, 0.502, 0.5714, 0.5001, 0.7143, 0.5001, 0.7143, 0.5001, 0.5714, 0.5001, 1.0, 0.5156, 0.8571, 0.5156, 0.8571, 0.5156, 1.0, 0.5156, 0.8571, 0.5002, 0.7143, 0.5002, 0.7143, 0.5002, 0.8571, 0.5002, 0.7143, 0.75, 0.5714, 0.75, 0.5714, 0.75, 0.7143, 0.75, 0.8571, 0.502, 1.0, 0.502, 1.0, 0.502, 0.8571, 0.502, 0.5714, 0.5156, 0.5714, 0.5156, 0.5714, 0.5156, 0.5714, 0.5156, 0.7143, 0.625, 0.8571, 0.625, 0.8571, 0.625, 0.7143, 0.625, 0.5714, 0.5625, 0.5714, 0.5625, 0.5714, 0.5625, 0.5714, 0.5625, 1.0, 0.5002, 0.8571, 0.5002, 0.8571, 0.5002, 1.0, 0.5002, 0.5714, 0.502, 0.5714, 0.502, 0.5714, 0.502, 0.5714, 0.502, 1.0, 0.5312, 1.0, 0.5625, 1.0, 0.5625, 1.0, 0.5312, 0.7143, 0.5156, 0.5714, 0.5156, 0.5714, 0.5156, 0.7143, 0.5156, 0.5714, 0.75, 0.5714, 0.75, 0.5714, 0.75, 0.5714, 0.75, 1.0, 0.502, 1.0, 0.5039, 1.0, 0.5039, 1.0, 0.502, 0.5714, 0.5002, 0.5714, 0.5002, 0.5714, 0.5002, 0.5714, 0.5002, 1.0, 0.625, 1.0, 0.75, 1.0, 0.75, 1.0, 0.625, 0.5714, 0.502, 0.7143, 0.502, 0.7143, 0.502, 0.5714, 0.502])
me_001.materials.append(mat_009)
me_001.update()
me_012_1 = bpy.data.meshes.new('Цилиндр.012')
me_012_1.from_pydata([(0.0, 1.0, -1.0), (0.0, 1.0, 1.0), (0.5, 0.866, -1.0), (0.5, 0.866, 1.0), (0.866, 0.5, -1.0), (0.866, 0.5, 1.0), (1.0, 0.0, -1.0), (1.0, 0.0, 1.0), (0.866, -0.5, -1.0), (0.866, -0.5, 1.0), (0.5, -0.866, -1.0), (0.5, -0.866, 1.0), (0.0, -1.0, -1.0), (0.0, -1.0, 1.0), (-0.5, -0.866, -1.0), (-0.5, -0.866, 1.0), (-0.866, -0.5, -1.0), (-0.866, -0.5, 1.0), (-1.0, 0.0, -1.0), (-1.0, 0.0, 1.0), (-0.866, 0.5, -1.0), (-0.866, 0.5, 1.0), (-0.5, 0.866, -1.0), (-0.5, 0.866, 1.0)], [], [(0, 1, 3, 2), (2, 3, 5, 4), (4, 5, 7, 6), (6, 7, 9, 8), (8, 9, 11, 10), (10, 11, 13, 12), (12, 13, 15, 14), (14, 15, 17, 16), (16, 17, 19, 18), (18, 19, 21, 20), (3, 1, 23, 21, 19, 17, 15, 13, 11, 9, 7, 5), (20, 21, 23, 22), (22, 23, 1, 0), (0, 2, 4, 6, 8, 10, 12, 14, 16, 18, 20, 22)])
_uv = me_012_1.uv_layers.new(name='UVКарта')
_uv.uv.foreach_set('vector', [1.0, 0.5, 1.0, 1.0, 0.9167, 1.0, 0.9167, 0.5, 0.9167, 0.5, 0.9167, 1.0, 0.8333, 1.0, 0.8333, 0.5, 0.8333, 0.5, 0.8333, 1.0, 0.75, 1.0, 0.75, 0.5, 0.75, 0.5, 0.75, 1.0, 0.6667, 1.0, 0.6667, 0.5, 0.6667, 0.5, 0.6667, 1.0, 0.5833, 1.0, 0.5833, 0.5, 0.5833, 0.5, 0.5833, 1.0, 0.5, 1.0, 0.5, 0.5, 0.5, 0.5, 0.5, 1.0, 0.4167, 1.0, 0.4167, 0.5, 0.4167, 0.5, 0.4167, 1.0, 0.3333, 1.0, 0.3333, 0.5, 0.3333, 0.5, 0.3333, 1.0, 0.25, 1.0, 0.25, 0.5, 0.25, 0.5, 0.25, 1.0, 0.1667, 1.0, 0.1667, 0.5, 0.37, 0.4578, 0.25, 0.49, 0.13, 0.4578, 0.04215, 0.37, 0.01, 0.25, 0.04215, 0.13, 0.13, 0.04215, 0.25, 0.01, 0.37, 0.04215, 0.4578, 0.13, 0.49, 0.25, 0.4578, 0.37, 0.1667, 0.5, 0.1667, 1.0, 0.08333, 1.0, 0.08333, 0.5, 0.08333, 0.5, 0.08333, 1.0, 7.451e-08, 1.0, 7.451e-08, 0.5, 0.75, 0.49, 0.87, 0.4578, 0.9578, 0.37, 0.99, 0.25, 0.9578, 0.13, 0.87, 0.04215, 0.75, 0.01, 0.63, 0.04215, 0.5422, 0.13, 0.51, 0.25, 0.5422, 0.37, 0.63, 0.4578])
me_012_1.materials.append(mat_026)
me_012_1.update()
me_013 = bpy.data.meshes.new('Цилиндр.013')
me_013.from_pydata([(0.0, 0.3834, -1.0), (0.0, 1.0, 1.0), (0.1917, 0.332, -1.0), (0.5, 0.866, 1.0), (0.332, 0.1917, -1.0), (0.866, 0.5, 1.0), (0.3834, 0.0, -1.0), (1.0, 0.0, 1.0), (0.332, -0.1917, -1.0), (0.866, -0.5, 1.0), (0.1917, -0.332, -1.0), (0.5, -0.866, 1.0), (0.0, -0.3834, -1.0), (0.0, -1.0, 1.0), (-0.1917, -0.332, -1.0), (-0.5, -0.866, 1.0), (-0.332, -0.1917, -1.0), (-0.866, -0.5, 1.0), (-0.3834, 0.0, -1.0), (-1.0, 0.0, 1.0), (-0.332, 0.1917, -1.0), (-0.866, 0.5, 1.0), (-0.1917, 0.332, -1.0), (-0.5, 0.866, 1.0), (0.0, 1.0, -1.0), (0.5, 0.866, -1.0), (0.866, 0.5, -1.0), (1.0, 0.0, -1.0), (0.866, -0.5, -1.0), (0.5, -0.866, -1.0), (0.0, -1.0, -1.0), (-0.5, -0.866, -1.0), (-0.866, -0.5, -1.0), (-1.0, 0.0, -1.0), (-0.866, 0.5, -1.0), (-0.5, 0.866, -1.0), (0.0, 0.3834, -0.8225), (0.1917, 0.332, -0.8225), (0.332, 0.1917, -0.8225), (0.3834, 4.441e-16, -0.8225), (0.332, -0.1917, -0.8225), (0.1917, -0.332, -0.8225), (0.0, -0.3834, -0.8225), (-0.1917, -0.332, -0.8225), (-0.332, -0.1917, -0.8225), (-0.3834, 4.441e-16, -0.8225), (-0.332, 0.1917, -0.8225), (-0.1917, 0.332, -0.8225)], [], [(24, 1, 3, 25), (25, 3, 5, 26), (26, 5, 7, 27), (27, 7, 9, 28), (28, 9, 11, 29), (29, 11, 13, 30), (30, 13, 15, 31), (31, 15, 17, 32), (32, 17, 19, 33), (33, 19, 21, 34), (3, 1, 23, 21, 19, 17, 15, 13, 11, 9, 7, 5), (34, 21, 23, 35), (35, 23, 1, 24), (8, 10, 41, 40), (2, 0, 24, 25), (4, 2, 25, 26), (6, 4, 26, 27), (8, 6, 27, 28), (10, 8, 28, 29), (12, 10, 29, 30), (14, 12, 30, 31), (16, 14, 31, 32), (18, 16, 32, 33), (20, 18, 33, 34), (22, 20, 34, 35), (0, 22, 35, 24), (36, 37, 38, 39, 40, 41, 42, 43, 44, 45, 46, 47), (22, 0, 36, 47), (2, 4, 38, 37), (16, 18, 45, 44), (10, 12, 42, 41), (4, 6, 39, 38), (18, 20, 46, 45), (12, 14, 43, 42), (6, 8, 40, 39), (20, 22, 47, 46), (0, 2, 37, 36), (14, 16, 44, 43)])
_uv = me_013.uv_layers.new(name='UVКарта')
_uv.uv.foreach_set('vector', [1.0, 0.5, 1.0, 1.0, 0.9167, 1.0, 0.9167, 0.5, 0.9167, 0.5, 0.9167, 1.0, 0.8333, 1.0, 0.8333, 0.5, 0.8333, 0.5, 0.8333, 1.0, 0.75, 1.0, 0.75, 0.5, 0.75, 0.5, 0.75, 1.0, 0.6667, 1.0, 0.6667, 0.5, 0.6667, 0.5, 0.6667, 1.0, 0.5833, 1.0, 0.5833, 0.5, 0.5833, 0.5, 0.5833, 1.0, 0.5, 1.0, 0.5, 0.5, 0.5, 0.5, 0.5, 1.0, 0.4167, 1.0, 0.4167, 0.5, 0.4167, 0.5, 0.4167, 1.0, 0.3333, 1.0, 0.3333, 0.5, 0.3333, 0.5, 0.3333, 1.0, 0.25, 1.0, 0.25, 0.5, 0.25, 0.5, 0.25, 1.0, 0.1667, 1.0, 0.1667, 0.5, 0.37, 0.4578, 0.25, 0.49, 0.13, 0.4578, 0.04215, 0.37, 0.01, 0.25, 0.04215, 0.13, 0.13, 0.04215, 0.25, 0.01, 0.37, 0.04215, 0.4578, 0.13, 0.49, 0.25, 0.4578, 0.37, 0.1667, 0.5, 0.1667, 1.0, 0.08333, 1.0, 0.08333, 0.5, 0.08333, 0.5, 0.08333, 1.0, 7.451e-08, 1.0, 7.451e-08, 0.5, 0.8297, 0.204, 0.796, 0.1703, 0.796, 0.1703, 0.8297, 0.204, 0.796, 0.3297, 0.75, 0.342, 0.75, 0.49, 0.87, 0.4578, 0.8297, 0.296, 0.796, 0.3297, 0.87, 0.4578, 0.9578, 0.37, 0.842, 0.25, 0.8297, 0.296, 0.9578, 0.37, 0.99, 0.25, 0.8297, 0.204, 0.842, 0.25, 0.99, 0.25, 0.9578, 0.13, 0.796, 0.1703, 0.8297, 0.204, 0.9578, 0.13, 0.87, 0.04215, 0.75, 0.158, 0.796, 0.1703, 0.87, 0.04215, 0.75, 0.01, 0.704, 0.1703, 0.75, 0.158, 0.75, 0.01, 0.63, 0.04215, 0.6703, 0.204, 0.704, 0.1703, 0.63, 0.04215, 0.5422, 0.13, 0.658, 0.25, 0.6703, 0.204, 0.5422, 0.13, 0.51, 0.25, 0.6703, 0.296, 0.658, 0.25, 0.51, 0.25, 0.5422, 0.37, 0.704, 0.3297, 0.6703, 0.296, 0.5422, 0.37, 0.63, 0.4578, 0.75, 0.342, 0.704, 0.3297, 0.63, 0.4578, 0.75, 0.49, 0.75, 0.342, 0.796, 0.3297, 0.8297, 0.296, 0.842, 0.25, 0.8297, 0.204, 0.796, 0.1703, 0.75, 0.158, 0.704, 0.1703, 0.6703, 0.204, 0.658, 0.25, 0.6703, 0.296, 0.704, 0.3297, 0.704, 0.3297, 0.75, 0.342, 0.75, 0.342, 0.704, 0.3297, 0.796, 0.3297, 0.8297, 0.296, 0.8297, 0.296, 0.796, 0.3297, 0.6703, 0.204, 0.658, 0.25, 0.658, 0.25, 0.6703, 0.204, 0.796, 0.1703, 0.75, 0.158, 0.75, 0.158, 0.796, 0.1703, 0.8297, 0.296, 0.842, 0.25, 0.842, 0.25, 0.8297, 0.296, 0.658, 0.25, 0.6703, 0.296, 0.6703, 0.296, 0.658, 0.25, 0.75, 0.158, 0.704, 0.1703, 0.704, 0.1703, 0.75, 0.158, 0.842, 0.25, 0.8297, 0.204, 0.8297, 0.204, 0.842, 0.25, 0.6703, 0.296, 0.704, 0.3297, 0.704, 0.3297, 0.6703, 0.296, 0.75, 0.342, 0.796, 0.3297, 0.796, 0.3297, 0.75, 0.342, 0.704, 0.1703, 0.6703, 0.204, 0.6703, 0.204, 0.704, 0.1703])
me_013.materials.append(mat_027)
me_013.update()

# ---- objects
ob_003 = bpy.data.objects.new('Цилиндр.003', me_003)
ob_008 = bpy.data.objects.new('Куб.008', me_008)
ob_004 = bpy.data.objects.new('Цилиндр.004', me_004)
ob_005 = bpy.data.objects.new('Цилиндр.005', me_005)
ob_009 = bpy.data.objects.new('Куб.009', me_009)
ob_006 = bpy.data.objects.new('Цилиндр.006', me_006)
ob_007 = bpy.data.objects.new('Цилиндр.007', me_007)
ob_008_1 = bpy.data.objects.new('Цилиндр.008', me_008_1)
ob_001 = bpy.data.objects.new('Цилиндр.001', me_009_1)
ob_009_1 = bpy.data.objects.new('Цилиндр.009', me_010)
ob_010 = bpy.data.objects.new('Цилиндр.010', me_011)
ob_010_1 = bpy.data.objects.new('Куб.010', me_010_1)
ob_011 = bpy.data.objects.new('Куб.011', me_011_1)
ob_012 = bpy.data.objects.new('Куб.012', me_012)
ob_011_1 = bpy.data.objects.new('Цилиндр.011', me_001)
ob_012_1 = bpy.data.objects.new('Цилиндр.012', me_012_1)
ob_013 = bpy.data.objects.new('Цилиндр.013', me_013)

# ---- transforms, parenting, visibility, modifiers, constraints
ob_003.location = (-1.518, -1.278, 2.382)
ob_003.rotation_euler = (1.571, 0.0, 0.0)
ob_003.scale = (0.0395, 0.0395, 0.6771)
ob_008.location = (-1.517, -1.877, 2.525)
ob_008.scale = (0.01592, 0.01491, 0.01592)
ob_004.location = (-1.518, -1.593, 2.382)
ob_004.rotation_euler = (1.571, 0.0, 0.0)
ob_004.scale = (0.046, 0.046, 0.03496)
ob_005.location = (-1.518, -1.593, 2.482)
ob_005.rotation_euler = (1.571, 0.0, 0.0)
ob_005.scale = (0.04691, 0.04691, 0.03496)
ob_009.location = (-1.517, -1.593, 2.434)
ob_009.scale = (0.01902, 0.03536, 0.04437)
ob_006.location = (-1.518, -1.595, 2.431)
ob_006.rotation_euler = (0.0, 1.571, 0.0)
ob_006.scale = (0.0153, 0.01433, 0.02651)
ob_007.location = (-1.518, -0.1783, 2.432)
ob_007.rotation_euler = (1.571, 0.0, 0.0)
ob_007.scale = (0.0583, 0.1098, 0.455)
ob_008_1.location = (-1.518, 1.021, 2.362)
ob_008_1.rotation_euler = (1.571, 3.142, 3.142)
ob_008_1.scale = (0.0583, 0.1098, 0.4825)
ob_001.location = (-1.518, -1.278, 2.482)
ob_001.rotation_euler = (1.571, 0.0, 0.0)
ob_001.scale = (0.0395, 0.0395, 0.6771)
ob_009_1.location = (-1.518, 0.1817, 2.414)
ob_009_1.rotation_euler = (0.0, 1.571, 0.0)
ob_009_1.scale = (0.0153, 0.01433, 0.05914)
ob_010.location = (-1.518, -0.03924, 2.409)
ob_010.rotation_euler = (0.0, 1.571, 0.0)
ob_010.scale = (0.01376, 0.01288, 0.05914)
ob_010_1.location = (-1.518, 0.1105, 2.258)
ob_010_1.scale = (0.01749, 0.1178, 0.1094)
ob_011.location = (-1.521, 0.09826, 2.279)
ob_011.rotation_euler = (0.07633, -0.0, 0.0)
ob_011.scale = (0.008818, 0.008685, 0.0557)
ob_012.location = (-1.517, -0.9582, 2.434)
ob_012.scale = (0.02371, 0.3507, 0.04437)
ob_011_1.location = (-1.519, -1.095, 2.378)
ob_011_1.rotation_euler = (1.571, 3.142, 0.0)
ob_011_1.scale = (0.09127, 0.09127, 0.2358)
ob_012_1.location = (-1.518, -0.4434, 2.189)
ob_012_1.rotation_euler = (1.571, 0.0, 0.0)
ob_012_1.scale = (0.02204, 0.02204, 0.03973)
ob_013.location = (-1.518, -0.3863, 2.189)
ob_013.rotation_euler = (1.571, 0.0, 0.0)
ob_013.scale = (0.02204, 0.02204, 0.0177)

# ---- collection membership
col_collection.objects.link(ob_003)
col_collection.objects.link(ob_008)
col_collection.objects.link(ob_004)
col_collection.objects.link(ob_005)
col_collection.objects.link(ob_009)
col_collection.objects.link(ob_006)
col_collection.objects.link(ob_007)
col_collection.objects.link(ob_008_1)
col_collection.objects.link(ob_001)
col_collection.objects.link(ob_009_1)
col_collection.objects.link(ob_010)
col_collection.objects.link(ob_010_1)
col_collection.objects.link(ob_011)
col_collection.objects.link(ob_012)
col_collection.objects.link(ob_011_1)
col_collection.objects.link(ob_012_1)
col_collection.objects.link(ob_013)

# ---- scene / render settings (as saved in the file)
scene.frame_start = 1; scene.frame_end = 250; scene.frame_set(1)
scene.render.engine = 'BLENDER_EEVEE_NEXT'
scene.cycles.sampling_pattern = 'TABULATED_SOBOL'
scene.view_settings.view_transform = 'Filmic'
bpy.context.view_layer.update()

# ---- added for rendering (the .blend has no active camera and no usable light): camera, sun
cam_auto = bpy.data.cameras.new('AutoCamera')
cam_auto.lens = 50.0
cam_auto.sensor_width = 36.0
cam_auto.clip_end = 1000.0
ob_auto_camera = bpy.data.objects.new('AutoCamera', cam_auto)
scene.collection.objects.link(ob_auto_camera)
ob_auto_camera.location = (1.72319, -4.11506, 4.86118)
ob_auto_camera.rotation_euler = (1.09748, -7.21219e-08, 0.694738)
scene.camera = ob_auto_camera
light_auto_sun = bpy.data.lights.new('AutoSun', 'SUN')
light_auto_sun.energy = 3.0
light_auto_sun.angle = 0.0523599
ob_auto_sun = bpy.data.objects.new('AutoSun', light_auto_sun)
scene.collection.objects.link(ob_auto_sun)
ob_auto_sun.rotation_euler = (0.872665, 0.174533, 0.523599)
bpy.context.view_layer.update()
